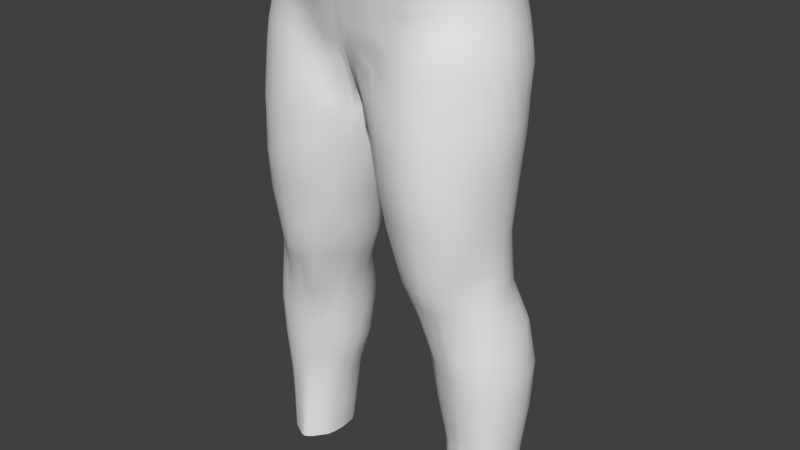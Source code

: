 # Source: onlypantf.blend  (saved by Blender 2.69.0; exported with 4.5.12 LTS)
import bpy
from mathutils import Matrix  # noqa: F401  (used for matrix-valued properties, if any)

bpy.ops.wm.read_factory_settings(use_empty=True)
scene = bpy.context.scene
scene.name = 'Scene'

# ---- collections
col_collection_1 = bpy.data.collections.new('Collection 1'); scene.collection.children.link(col_collection_1)

# ---- materials (node trees are filled in below, after node groups)
mat_material_003 = bpy.data.materials.new('Material.003')
mat_material_003.alpha_threshold = 0.0
mat_material_003.use_transparent_shadow = False
mat_material_003.roughness = 0.5
mat_material_003.line_color = (0.0, 0.0, 0.0, 1.0)

# ---- material node trees

# ---- world
world_world = bpy.data.worlds.new('World'); scene.world = world_world
world_world.color = (0.05088, 0.05088, 0.05088)
world_world.use_sun_shadow = False
world_world.sun_shadow_jitter_overblur = 0.0
world_world.cycles.sampling_method = 'MANUAL'
world_world.cycles.sample_map_resolution = 256

# ---- meshes
me_cube_003 = bpy.data.meshes.new('Cube.003')
me_cube_003.from_pydata([(1.556, 0.4177, -1.31), (1.821, -1.105, -1.403), (-1.799, -1.128, -1.38), (-1.534, 0.4304, -1.314), (1.166, 0.487, 0.9881), (1.481, -1.051, 0.9934), (-1.457, -1.086, 1.022), (-1.373, 0.344, 0.9921), (-0.2978, 0.6516, -0.9996), (-0.3042, -1.276, -1.373), (-0.1623, 0.7309, 0.8803), (-0.1165, -1.652, 0.9815), (0.2582, 0.6431, -0.9888), (0.2724, -1.251, -1.359), (0.1343, 0.7256, 0.8821), (0.089, -1.654, 0.9812), (1.926, 0.1713, -7.5), (1.921, -0.7488, -7.543), (1.395, 0.1712, -7.489), (1.372, -0.7879, -7.531), (-1.955, -0.7117, -7.577), (-2.004, 0.1056, -7.526), (-1.329, 0.1014, -7.546), (-1.374, -0.7358, -7.574), (2.058, -0.2344, -1.403), (-1.028, 0.6843, -1.114), (1.535, 0.6652, -0.2155), (-1.08, -1.558, -1.392), (1.574, -1.181, -0.08234), (-2.057, -0.2308, -1.403), (-1.692, -1.1, -0.2483), (-1.552, 0.6456, -0.2266), (1.64, -0.07751, 1.016), (-0.744, 0.7437, 0.8425), (-0.9681, -1.438, 1.008), (-1.653, -0.1215, 1.001), (1.016, 0.6826, -1.119), (1.073, -1.558, -1.392), (0.7009, 0.6755, 0.9383), (0.9638, -1.438, 0.8107), (-0.05628, -0.1842, -1.44), (-0.1523, -1.402, -0.1803), (-0.09856, 1.045, -0.2038), (-0.02576, 0.3091, -0.9914), (-0.0478, -1.149, -0.8623), (-0.02754, 0.7175, 0.8929), (-0.01681, -1.652, 0.9788), (0.04117, -0.1946, -1.432), (0.08903, -1.403, -0.1806), (0.07306, 1.03, -0.203), (2.135, -0.3304, -7.495), (1.627, 0.2535, -7.501), (1.623, -0.918, -7.513), (1.214, -0.3402, -7.495), (0.9084, -1.025, -4.02), (1.011, 0.2975, -4.395), (1.895, -0.8631, -4.326), (1.843, 0.3945, -4.327), (-1.647, 0.2754, -7.515), (-1.581, -0.9063, -7.587), (-2.141, -0.3161, -7.538), (-1.213, -0.3324, -7.551), (-0.9649, 0.2505, -4.374), (-0.8874, -0.9937, -4.089), (-1.896, -0.8683, -4.271), (-1.895, 0.355, -4.33), (-0.6883, -0.3015, -4.23), (1.992, -0.1661, -0.2069), (-0.9619, -1.42, -0.1984), (-1.984, -0.1682, -0.1735), (-1.023, 1.027, -0.2028), (-0.008818, -0.2173, -1.111), (-0.0157, -1.404, -0.1809), (-0.01744, 0.9989, -0.2012), (0.6948, -0.2967, -4.256), (1.035, -1.417, -0.1935), (1.008, 1.033, -0.2026), (1.359, -1.069, -4.151), (1.382, 0.4899, -4.358), (2.191, -0.2968, -4.27), (-2.191, -0.2889, -4.267), (-1.321, -1.105, -4.15), (-1.395, 0.4858, -4.345), (2.044, -0.699, -1.408), (-1.29, 0.5398, -1.232), (1.406, 0.631, 0.4059), (-1.535, -1.391, -1.382), (1.474, -1.058, 0.4623), (-1.767, 0.2613, -1.403), (-1.486, -1.054, 0.4007), (-1.497, 0.5236, 0.3869), (1.677, -0.5469, 1.013), (-1.042, 0.5783, 0.9305), (-1.242, -1.297, 1.029), (-1.53, 0.1285, 1.002), (1.322, 0.5331, -1.229), (1.536, -1.391, -1.392), (0.985, 0.5719, 0.9767), (1.271, -1.276, 0.8995), (-0.2692, 0.2432, -1.34), (-0.3052, -1.282, -0.8297), (-0.1251, 0.9945, 0.3972), (-0.1364, -1.074, -1.265), (0.193, 0.2445, -1.332), (0.1435, -1.258, -0.8332), (0.06839, 0.9671, 0.3951), (2.049, -0.5936, -7.516), (1.791, 0.2304, -7.502), (1.757, -0.87, -7.539), (1.243, -0.06462, -7.497), (0.5216, -1.204, -2.756), (1.112, 0.3278, -5.707), (1.807, -1.044, -2.842), (2.006, 0.4252, -5.728), (-1.811, 0.2425, -7.531), (-1.796, -0.8088, -7.611), (-2.102, -0.05104, -7.548), (-1.241, -0.06613, -7.552), (-0.7344, 0.2541, -2.732), (-1.116, -0.7409, -5.455), (-1.809, -1.042, -2.819), (-2.052, 0.3602, -5.704), (1.839, 0.1945, -1.392), (-0.6448, 0.6858, -1.119), (1.525, 0.6263, -0.7733), (-0.6001, -1.477, -1.403), (1.717, -1.153, -0.7311), (-2.032, -0.7457, -1.389), (-1.755, -1.121, -0.7967), (-1.564, 0.5978, -0.7573), (1.439, 0.2542, 1.027), (-0.4547, 0.7707, 0.8444), (-0.5649, -1.591, 0.9771), (-1.658, -0.64, 1.035), (0.6804, 0.7194, -1.097), (0.5811, -1.472, -1.403), (0.4041, 0.7286, 0.9062), (0.5567, -1.588, 0.8973), (-0.04331, -0.9045, -1.42), (-0.1363, -1.522, 0.3864), (-0.1854, 0.8635, -0.708), (0.1047, -1.019, -1.177), (0.04259, -0.9049, -1.415), (0.08797, -1.52, 0.3873), (0.1558, 0.8545, -0.7018), (2.088, -0.03228, -7.498), (1.483, 0.2501, -7.484), (1.511, -0.8767, -7.525), (1.286, -0.6364, -7.508), (1.171, -0.7555, -5.571), (0.6707, 0.2147, -2.752), (1.902, -0.8377, -5.728), (1.644, 0.178, -2.796), (-1.455, 0.2061, -7.547), (-1.465, -0.8271, -7.589), (-2.084, -0.5388, -7.548), (-1.275, -0.5918, -7.569), (-1.011, 0.2225, -5.652), (-0.4525, -1.136, -2.718), (-1.927, -0.8373, -5.699), (-1.591, 0.1937, -2.791), (-0.8734, -0.2939, -5.66), (-0.3442, -0.2699, -2.83), (-0.8182, 0.03208, -4.237), (-0.6968, -0.6789, -4.119), (1.866, -0.7798, -0.1164), (1.814, 0.2798, -0.2002), (2.051, -0.1977, -0.8023), (1.789, -0.1285, 0.399), (-1.425, -1.305, -0.2046), (-0.5758, -1.364, -0.1905), (-1.038, -1.503, -0.7934), (-0.9616, -1.375, 0.3936), (-1.804, 0.2975, -0.196), (-1.905, -0.7369, -0.1926), (-2.051, -0.1972, -0.8047), (-1.787, -0.1495, 0.4069), (-1.329, 0.8406, -0.2019), (-0.5634, 1.13, -0.2095), (-0.8965, 0.9702, 0.4024), (-1.018, 0.9054, -0.7664), (0.8859, -0.3021, -5.706), (0.3476, -0.2662, -2.84), (0.7637, -0.7338, -4.196), (0.8273, 0.04448, -4.276), (0.5387, -1.364, -0.1904), (1.348, -1.331, -0.1243), (1.03, -1.503, -0.7944), (0.9484, -1.368, 0.3125), (0.541, 1.131, -0.2091), (1.304, 0.8585, -0.2), (0.8929, 0.9542, 0.4414), (1.008, 0.9091, -0.7646), (1.554, -0.8943, -5.685), (1.214, -1.441, -2.851), (1.602, -1.009, -4.191), (1.094, -1.093, -4.109), (1.501, 0.558, -5.707), (1.195, 0.344, -2.754), (1.215, 0.4228, -4.341), (1.611, 0.4737, -4.343), (2.263, -0.3387, -5.732), (1.953, -0.2804, -2.836), (2.104, 0.131, -4.272), (2.069, -0.6719, -4.281), (-2.269, -0.3191, -5.707), (-1.927, -0.1913, -2.837), (-2.079, -0.6365, -4.263), (-2.109, 0.1162, -4.266), (-1.521, -0.8917, -5.662), (-1.215, -1.442, -2.844), (-1.1, -1.117, -4.134), (-1.603, -1.004, -4.202), (-1.475, 0.5585, -5.692), (-1.238, 0.3452, -2.748), (-1.638, 0.4624, -4.328), (-1.085, 0.3391, -4.312), (-0.9332, -0.5148, -5.596), (1.717, -0.6671, 0.4471), (-1.229, -1.277, 0.4184), (-1.683, 0.2145, 0.4111), (-1.308, 0.7752, -0.7667), (0.9346, 0.04221, -5.723), (0.5283, -1.476, 0.3427), (0.5633, 0.9433, -0.7734), (1.36, -0.8407, -5.639), (1.738, 0.5507, -5.731), (2.12, -0.6724, -5.727), (-2.221, 0.111, -5.717), (-1.706, -0.8956, -5.688), (-1.196, 0.4196, -5.685), (-0.9009, -0.01218, -5.666), (-0.4957, 0.05302, -2.791), (-0.3387, -0.8175, -2.8), (1.989, -0.7348, -0.7549), (1.817, 0.3093, -0.814), (1.659, 0.2713, 0.4207), (-1.483, -1.358, -0.7902), (-0.5894, -1.442, -0.8022), (-0.5595, -1.479, 0.3822), (-1.857, 0.2569, -0.7998), (-1.986, -0.7508, -0.7879), (-1.719, -0.6766, 0.4161), (-1.229, 0.7767, 0.4082), (-0.4734, 1.032, 0.4298), (-0.5844, 0.9434, -0.7756), (1.011, -0.6014, -5.647), (0.3439, -0.8168, -2.824), (0.4977, 0.05152, -2.804), (0.543, -1.421, -0.781), (1.446, -1.378, -0.753), (1.334, -1.205, 0.3881), (0.4608, 1.021, 0.4476), (1.172, 0.8141, 0.4325), (1.306, 0.7758, -0.7677), (1.719, -0.8925, -5.699), (1.578, -1.309, -2.854), (0.8011, -1.351, -2.828), (1.293, 0.418, -5.737), (0.9462, 0.329, -2.738), (1.4, 0.3368, -2.804), (2.198, 0.1393, -5.741), (1.796, 0.03887, -2.823), (1.936, -0.6651, -2.842), (-2.15, -0.6231, -5.707), (-1.937, -0.6629, -2.827), (-1.795, 0.03969, -2.818), (-1.325, -0.8314, -5.582), (-0.8003, -1.364, -2.806), (-1.656, -1.25, -2.827), (-1.78, 0.5464, -5.712), (-1.399, 0.3206, -2.785), (-0.9139, 0.3225, -2.731), (1.937, -0.927, -1.404), (-1.452, 0.4667, -1.302), (1.322, 0.5531, 0.71), (-1.683, -1.265, -1.381), (1.464, -1.051, 0.7383), (-1.671, 0.3256, -1.373), (-1.459, -1.057, 0.7293), (-1.438, 0.4367, 0.6841), (1.61, -0.7951, 1.003), (-1.217, 0.4688, 0.9733), (-1.378, -1.184, 1.039), (-1.457, 0.2421, 1.001), (1.451, 0.4374, -1.292), (1.713, -1.235, -1.396), (1.038, 0.5431, 0.9757), (1.413, -1.139, 0.9509), (-0.2693, 0.503, -1.103), (-0.2973, -1.303, -1.112), (-0.1532, 0.9005, 0.6354), (-0.2348, -1.226, -1.313), (0.1991, 0.4909, -1.068), (0.2588, -1.267, -1.093), (0.1009, 0.8716, 0.6668), (1.997, -0.6763, -7.506), (1.849, 0.2209, -7.508), (1.84, -0.83, -7.537), (1.328, 0.09667, -7.5), (0.4034, -1.255, -2.07), (1.238, 0.205, -6.415), (1.824, -1.073, -2.119), (1.987, 0.303, -6.446), (-1.947, 0.1613, -7.521), (-1.899, -0.758, -7.598), (-2.058, 0.03319, -7.54), (-1.26, -0.02294, -7.548), (-0.5997, 0.3025, -2.049), (-1.227, -0.6817, -6.174), (-1.813, -1.093, -2.09), (-2.026, 0.2565, -6.408), (1.716, 0.2992, -1.367), (-0.5058, 0.7036, -1.05), (1.552, 0.509, -1.021), (-0.4299, -1.41, -1.37), (1.771, -1.134, -1.063), (-1.916, -0.9586, -1.377), (-1.779, -1.128, -1.087), (-1.552, 0.5098, -1.019), (1.339, 0.3799, 0.987), (-0.3084, 0.7471, 0.8721), (-0.3399, -1.647, 0.9659), (-1.566, -0.8848, 1.034), (0.5014, 0.7039, -1.047), (0.4169, -1.38, -1.385), (0.2637, 0.7325, 0.8927), (0.2922, -1.639, 0.9257), (-0.1691, -1.135, -1.393), (-0.1304, -1.609, 0.6633), (-0.2562, 0.7734, -0.8736), (0.1788, -1.238, -1.201), (0.1602, -1.121, -1.389), (0.08158, -1.616, 0.697), (0.2282, 0.7687, -0.862), (2.004, 0.09853, -7.492), (1.415, 0.2268, -7.459), (1.442, -0.8377, -7.527), (1.329, -0.6729, -7.518), (1.307, -0.7165, -6.298), (0.5157, 0.3021, -2.053), (1.907, -0.7807, -6.423), (1.574, 0.2811, -2.08), (-1.357, 0.1329, -7.539), (-1.412, -0.7656, -7.582), (-2.03, -0.6252, -7.563), (-1.295, -0.6429, -7.571), (-1.168, 0.1202, -6.361), (-0.4104, -1.266, -2.052), (-1.901, -0.777, -6.416), (-1.551, 0.2943, -2.081), (-1.078, -0.2972, -6.354), (-0.17, -0.2252, -2.137), (-0.8754, 0.1201, -4.343), (-0.6853, -0.5585, -4.203), (1.757, -0.9733, -0.09702), (1.68, 0.4773, -0.2066), (2.06, -0.2149, -1.103), (1.9, -0.1463, 0.09805), (-1.587, -1.205, -0.2193), (-0.3592, -1.387, -0.1802), (-1.062, -1.533, -1.095), (-0.9965, -1.344, 0.1018), (-1.68, 0.4773, -0.2099), (-1.793, -0.9573, -0.2178), (-2.059, -0.211, -1.104), (-1.892, -0.1593, 0.1256), (-1.462, 0.7424, -0.211), (-0.3146, 1.114, -0.2113), (-0.8179, 0.8788, 0.6373), (-1.026, 0.9901, -0.5057), (1.092, -0.3086, -6.407), (0.1686, -0.2289, -2.138), (0.8628, -0.8828, -4.137), (0.7372, -0.1351, -4.283), (0.3094, -1.391, -0.1817), (1.494, -1.246, -0.09953), (1.054, -1.533, -1.095), (0.9265, -1.358, 0.05719), (0.2887, 1.109, -0.2105), (1.434, 0.7638, -0.2046), (0.7866, 0.8277, 0.7149), (1.018, 0.9939, -0.4995), (1.579, -0.8233, -6.386), (1.154, -1.552, -2.133), (1.779, -0.9315, -4.3), (1.267, -1.08, -4.154), (1.565, 0.4085, -6.408), (1.158, 0.4039, -2.102), (1.106, 0.3563, -4.34), (1.494, 0.4916, -4.364), (2.201, -0.3267, -6.45), (2.002, -0.2555, -2.117), (1.963, 0.2898, -4.302), (2.135, -0.5021, -4.275), (-2.21, -0.3194, -6.415), (-2.003, -0.2553, -2.114), (-1.976, -0.7911, -4.271), (-2.183, -0.06912, -4.254), (-1.541, -0.8148, -6.369), (-1.158, -1.552, -2.13), (-1.008, -1.086, -4.125), (-1.461, -1.104, -4.196), (-1.594, 0.4157, -6.383), (-1.162, 0.4042, -2.098), (-1.843, 0.3945, -4.326), (-1.241, 0.4349, -4.352), (2.089, -0.5176, -1.403), (-1.158, 0.5859, -1.212), (1.477, 0.6529, 0.09438), (-1.345, -1.494, -1.373), (1.538, -1.12, 0.1467), (-1.96, 0.01085, -1.405), (-1.594, -1.09, 0.1081), (-1.532, 0.5886, 0.08217), (1.686, -0.2686, 1.015), (-0.8916, 0.6738, 0.8836), (-1.13, -1.37, 1.021), (-1.634, -0.04492, 1.016), (1.158, 0.5845, -1.215), (1.339, -1.498, -1.373), (0.8107, 0.6391, 0.9555), (1.147, -1.36, 0.8576), (-0.114, 0.08523, -1.407), (-0.1336, -1.309, -0.4116), (-0.1004, 1.047, 0.1059), (-0.05932, -0.9324, -1.255), (0.1065, 0.08111, -1.4), (0.07799, -1.312, -0.4134), (0.07338, 1.034, 0.104), (2.108, -0.4681, -7.498), (1.741, 0.2535, -7.5), (1.693, -0.8979, -7.521), (1.219, -0.1903, -7.499), (0.6925, -1.125, -3.429), (0.9975, 0.3398, -5.016), (1.759, -0.9592, -3.541), (1.968, 0.4733, -5.006), (-1.707, 0.2696, -7.524), (-1.677, -0.8781, -7.605), (-2.138, -0.2074, -7.547), (-1.215, -0.2208, -7.541), (-0.7691, 0.1567, -3.489), (-1.031, -0.8014, -4.743), (-1.776, -0.9353, -3.529), (-2.018, 0.4162, -4.995), (1.974, -0.007764, -1.391), (-0.8445, 0.7008, -1.133), (1.564, 0.6543, -0.5041), (-0.8213, -1.539, -1.402), (1.656, -1.172, -0.3958), (-2.089, -0.5171, -1.397), (-1.732, -1.113, -0.5187), (-1.57, 0.6472, -0.505), (1.539, 0.1152, 1.011), (-0.5984, 0.7637, 0.8445), (-0.7718, -1.511, 0.9972), (-1.721, -0.3416, 1.028), (0.8445, 0.701, -1.133), (0.8086, -1.535, -1.402), (0.5494, 0.7094, 0.9258), (0.7589, -1.518, 0.8585), (-0.03911, -0.5355, -1.433), (-0.1464, -1.468, 0.1007), (-0.1466, 0.9746, -0.4928), (0.06536, -0.8747, -1.242), (0.02121, -0.5369, -1.427), (0.0906, -1.466, 0.101), (0.1461, 0.9729, -0.4963), (2.131, -0.1827, -7.499), (1.568, 0.267, -7.501), (1.57, -0.8944, -7.524), (1.244, -0.5301, -7.491), (1.078, -0.8168, -4.833), (0.8269, 0.1903, -3.493), (1.929, -0.8831, -5.001), (1.709, 0.1715, -3.644), (-1.562, 0.2541, -7.535), (-1.537, -0.873, -7.596), (-2.117, -0.4536, -7.542), (-1.246, -0.5196, -7.563), (-0.9794, 0.3118, -4.968), (-0.6778, -1.132, -3.372), (-1.924, -0.8856, -4.988), (-1.74, 0.1813, -3.705), (-0.7898, -0.2825, -4.976), (-0.4572, -0.2806, -3.544), (-0.7259, -0.1576, -4.258), (-0.7636, -0.837, -4.03), (1.983, -0.4814, -0.1465), (1.929, 0.06573, -0.1979), (2.042, -0.1801, -0.5005), (1.709, -0.1084, 0.7066), (-1.221, -1.386, -0.1955), (-0.7858, -1.397, -0.2011), (-0.9997, -1.461, -0.4937), (-0.9719, -1.416, 0.6859), (-1.909, 0.09835, -0.1839), (-1.983, -0.4953, -0.1655), (-2.042, -0.1818, -0.4932), (-1.712, -0.1359, 0.7018), (-1.191, 0.9385, -0.1979), (-0.8071, 1.099, -0.2034), (-0.9722, 1.016, 0.109), (-1.008, 0.7818, -1.002), (0.7919, -0.2897, -4.999), (0.4619, -0.2751, -3.562), (0.6948, -0.5481, -4.243), (0.917, 0.1819, -4.343), (0.7622, -1.394, -0.2013), (1.174, -1.387, -0.1572), (0.9994, -1.461, -0.492), (0.9593, -1.402, 0.5504), (0.789, 1.103, -0.2033), (1.171, 0.9525, -0.1971), (0.9666, 1.016, 0.1192), (0.9996, 0.7841, -1.002), (1.473, -0.9514, -4.987), (1.279, -1.327, -3.559), (1.44, -1.074, -4.166), (1.001, -1.065, -4.075), (1.426, 0.5845, -5.012), (1.238, 0.2787, -3.537), (1.288, 0.4532, -4.361), (1.732, 0.4448, -4.327), (2.286, -0.3656, -4.998), (1.982, -0.2325, -3.577), (2.174, -0.0449, -4.253), (1.959, -0.814, -4.3), (-2.289, -0.3562, -4.987), (-1.981, -0.2335, -3.574), (-2.146, -0.4695, -4.262), (-2.006, 0.2539, -4.297), (-1.374, -0.9334, -4.962), (-1.278, -1.328, -3.549), (-1.208, -1.115, -4.128), (-1.741, -0.9375, -4.262), (-1.417, 0.5821, -4.996), (-1.235, 0.2795, -3.526), (-1.496, 0.4875, -4.351), (-1.018, 0.2895, -4.354), (-1.135, -0.5513, -6.257), (-0.8766, -0.6094, -4.867), (-0.9081, -0.4477, -5.624), (-1.061, -0.6795, -5.536), (1.603, -0.8949, 0.4557), (1.79, -0.3507, 0.4314), (1.798, -0.7301, 0.1769), (1.68, -0.6511, 0.6083), (-1.392, -1.141, 0.4254), (-1.139, -1.317, 0.4046), (-1.354, -1.262, 0.0951), (-1.264, -1.268, 0.7113), (-1.6, 0.3847, 0.4037), (-1.748, 0.04247, 0.4136), (-1.752, 0.26, 0.1133), (-1.603, 0.1689, 0.7089), (-1.442, 0.6854, -0.7654), (-1.188, 0.8476, -0.769), (-1.331, 0.8296, -0.4987), (-1.25, 0.672, -1.042), (-0.1096, -1.042, -1.311), (1.128, -0.01468, -6.426), (0.858, 0.1034, -4.997), (0.8782, -0.186, -5.72), (1.01, 0.2002, -5.718), (0.3067, -1.51, 0.3684), (0.7434, -1.414, 0.3254), (0.5182, -1.423, 0.06574), (0.5294, -1.537, 0.605), (0.3575, 0.9113, -0.7435), (0.7859, 0.95, -0.7812), (0.5436, 1.059, -0.5229), (0.6036, 0.8636, -0.9172), (1.462, -0.7907, -6.346), (1.221, -0.8867, -4.908), (1.451, -0.8732, -5.66), (1.234, -0.7862, -5.611), (1.763, 0.3962, -6.43), (1.691, 0.5842, -5.006), (1.607, 0.5611, -5.724), (1.847, 0.5314, -5.737), (2.06, -0.6696, -6.448), (2.119, -0.7016, -5.005), (2.198, -0.5416, -5.725), (2.012, -0.7735, -5.723), (-2.158, 0.02686, -6.422), (-2.244, 0.1387, -4.973), (-2.278, -0.127, -5.712), (-2.144, 0.2237, -5.709), (-1.744, -0.8197, -6.394), (-1.66, -0.9617, -4.979), (-1.616, -0.9014, -5.673), (-1.82, -0.8795, -5.696), (-1.336, 0.3127, -6.387), (-1.124, 0.4581, -4.986), (-1.331, 0.5042, -5.695), (-1.082, 0.3044, -5.676), (-1.099, -0.06713, -6.362), (-0.825, 0.02892, -4.977), (-0.9432, 0.1137, -5.662), (-0.8642, -0.1837, -5.667), (-0.6195, 0.02299, -3.52), (-0.3975, 0.1571, -2.08), (-0.6203, 0.1715, -2.765), (-0.4259, -0.06637, -2.813), (-0.4809, -0.79, -3.491), (-0.1789, -0.8289, -2.116), (-0.3066, -0.5371, -2.823), (-0.4292, -1.061, -2.76), (1.863, -0.971, -0.7408), (2.074, -0.444, -0.7797), (2.04, -0.7118, -1.078), (1.952, -0.7461, -0.4329), (1.97, 0.04178, -0.8038), (1.708, 0.4333, -0.7841), (1.81, 0.2753, -1.107), (1.852, 0.286, -0.4711), (1.737, 0.07527, 0.4125), (1.534, 0.4654, 0.4149), (1.743, 0.28, 0.1131), (1.555, 0.2584, 0.7321), (-1.645, -1.235, -0.7945), (-1.272, -1.458, -0.7829), (-1.511, -1.377, -1.086), (-1.456, -1.337, -0.4965), (-0.8074, -1.49, -0.7915), (-0.4399, -1.388, -0.8159), (-0.5917, -1.476, -1.103), (-0.6063, -1.377, -0.5078), (-0.7674, -1.422, 0.3837), (-0.3463, -1.511, 0.3884), (-0.5612, -1.412, 0.09898), (-0.5584, -1.546, 0.6634), (-1.694, 0.4475, -0.7869), (-1.957, 0.06525, -0.8075), (-1.81, 0.2754, -1.106), (-1.849, 0.2975, -0.5079), (-2.074, -0.4381, -0.791), (-1.871, -0.9663, -0.7931), (-2.034, -0.7467, -1.089), (-1.958, -0.7509, -0.4884), (-1.786, -0.4174, 0.4184), (-1.598, -0.9142, 0.4082), (-1.835, -0.6939, 0.1174), (-1.681, -0.6511, 0.7213), (-1.354, 0.6839, 0.4045), (-1.065, 0.89, 0.4121), (-1.141, 0.6945, 0.6892), (-1.288, 0.82, 0.1019), (-0.7103, 1.014, 0.4195), (-0.2918, 1.026, 0.4051), (-0.4861, 0.9112, 0.6522), (-0.5425, 1.117, 0.1288), (-0.843, 0.9458, -0.778), (-0.3819, 0.917, -0.7489), (-0.572, 1.059, -0.5251), (-0.6236, 0.8624, -0.9216), (0.09958, -0.9724, -1.309), (-0.1618, -1.148, -1.094), (0.1398, -1.22, -0.982), (1.207, -0.6156, -6.352), (0.9007, -0.626, -4.92), (1.074, -0.6754, -5.615), (0.9375, -0.4818, -5.679), (0.4906, -0.7941, -3.53), (0.1961, -0.8764, -2.118), (0.4363, -1.058, -2.791), (0.3101, -0.5361, -2.839), (0.6028, 0.02051, -3.547), (0.3982, 0.1568, -2.085), (0.4371, -0.05301, -2.824), (0.6062, 0.1629, -2.779), (0.4388, -1.385, -0.81), (0.7888, -1.488, -0.7919), (0.5681, -1.472, -1.103), (0.5788, -1.365, -0.5092), (1.242, -1.463, -0.7668), (1.595, -1.271, -0.742), (1.494, -1.388, -1.072), (1.398, -1.363, -0.437), (1.12, -1.322, 0.3552), (1.378, -1.161, 0.4584), (1.299, -1.27, 0.1296), (1.25, -1.271, 0.6585), (0.2709, 1.008, 0.423), (0.6837, 1.004, 0.4525), (0.4385, 0.8833, 0.6861), (0.5147, 1.117, 0.1344), (1.025, 0.8953, 0.4403), (1.292, 0.728, 0.4187), (1.074, 0.7142, 0.7265), (1.25, 0.8481, 0.1098), (1.187, 0.8483, -0.7676), (1.445, 0.6832, -0.7668), (1.317, 0.8388, -0.5004), (1.299, 0.683, -0.982), (1.759, -0.818, -6.413), (1.691, -0.9583, -4.992), (1.799, -0.8779, -5.708), (1.621, -0.8995, -5.691), (1.576, -1.17, -3.562), (1.602, -1.354, -2.128), (1.727, -1.164, -2.843), (1.425, -1.39, -2.858), (0.9528, -1.271, -3.515), (0.656, -1.426, -2.134), (0.9862, -1.436, -2.841), (0.6442, -1.299, -2.789), (1.406, 0.3515, -6.423), (1.156, 0.5092, -5.004), (1.199, 0.4146, -5.71), (1.389, 0.5261, -5.715), (1.083, 0.2706, -3.525), (0.8208, 0.3972, -2.094), (0.8313, 0.2887, -2.753), (1.075, 0.3358, -2.752), (1.504, 0.2385, -3.595), (1.348, 0.3746, -2.104), (1.304, 0.341, -2.779), (1.496, 0.2593, -2.798), (2.147, 0.03999, -6.459), (2.206, 0.2044, -4.993), (2.106, 0.2796, -5.733), (2.273, -0.1066, -5.739), (1.859, 0.04331, -3.673), (1.783, 0.1427, -2.117), (1.726, 0.1007, -2.823), (1.887, -0.1085, -2.834), (1.969, -0.6502, -3.565), (1.984, -0.678, -2.125), (1.968, -0.456, -2.844), (1.884, -0.8642, -2.843), (-2.121, -0.5535, -6.429), (-2.149, -0.6566, -4.989), (-2.047, -0.7497, -5.707), (-2.223, -0.4925, -5.71), (-1.98, -0.6268, -3.538), (-1.981, -0.701, -2.106), (-1.885, -0.8615, -2.823), (-1.968, -0.4548, -2.834), (-1.875, 0.02134, -3.672), (-1.783, 0.143, -2.114), (-1.89, -0.1153, -2.827), (-1.674, 0.1477, -2.817), (-1.411, -0.7761, -6.294), (-1.249, -0.9028, -4.875), (-1.188, -0.7721, -5.536), (-1.422, -0.8688, -5.622), (-0.9391, -1.291, -3.49), (-0.6793, -1.482, -2.105), (-0.641, -1.306, -2.759), (-0.986, -1.438, -2.826), (-1.577, -1.17, -3.549), (-1.597, -1.36, -2.113), (-1.427, -1.391, -2.847), (-1.73, -1.162, -2.824), (-1.807, 0.3883, -6.409), (-1.725, 0.5775, -4.987), (-2.0, 0.4361, -5.703), (-1.62, 0.565, -5.706), (-1.517, 0.2592, -3.602), (-1.315, 0.3861, -2.09), (-1.496, 0.26, -2.793), (-1.32, 0.3166, -2.759), (-1.019, 0.2528, -3.514), (-0.7803, 0.3782, -2.093), (-1.014, 0.3364, -2.746), (-0.7792, 0.27, -2.743), (-1.189, -0.6337, -6.212), (1.612, -0.8204, 0.6146), (-1.38, -1.161, 0.7225), (-1.559, 0.2751, 0.7082), (-1.367, 0.5823, -1.089), (1.189, 0.1266, -6.422), (0.312, -1.585, 0.6291), (0.4184, 0.7944, -0.9332), (1.367, -0.7495, -6.326), (1.877, 0.368, -6.436), (2.001, -0.7153, -6.435), (-2.106, 0.1358, -6.418), (-1.845, -0.7965, -6.403), (-1.231, 0.2113, -6.371), (-1.071, -0.2245, -6.356), (-0.5226, -0.1038, -3.535), (-0.5658, -0.9837, -3.436), (1.815, -0.9883, -0.4134), (1.971, 0.06447, -0.5021), (1.634, 0.08139, 0.7235), (-1.573, -1.264, -0.5048), (-0.7967, -1.429, -0.4975), (-0.7688, -1.483, 0.6764), (-1.708, 0.4809, -0.5024), (-2.061, -0.4279, -0.4901), (-1.729, -0.399, 0.7166), (-1.453, 0.6815, 0.09933), (-0.7652, 1.086, 0.1212), (-0.8491, 0.8272, -0.9905), (1.137, -0.4449, -6.394), (0.4433, -0.537, -3.553), (0.7417, 0.1355, -3.526), (0.3197, -1.231, -0.492), (1.201, -1.431, -0.4566), (1.13, -1.34, 0.6055), (0.2839, 1.105, 0.1325), (1.153, 0.9243, 0.1157), (1.124, 0.7485, -1.011), (1.653, -0.8116, -6.418), (1.467, -1.248, -3.557), (0.8422, -1.233, -3.517), (1.488, 0.3869, -6.415), (1.157, 0.2742, -3.537), (1.591, 0.2265, -3.632), (2.196, -0.1454, -6.457), (1.934, -0.1274, -3.611), (1.877, -0.8121, -3.56), (-2.195, -0.4158, -6.422), (-2.017, -0.4645, -3.562), (-1.784, 0.1141, -3.642), (-1.49, -0.8034, -6.336), (-1.111, -1.326, -3.55), (-1.685, -1.054, -3.545), (-1.67, 0.4133, -6.398), (-1.403, 0.263, -3.535), (-0.8262, 0.1907, -3.489), (-1.101, -0.4558, -6.317), (-0.8201, -0.4632, -4.917), (-0.9506, -0.722, -4.803), (1.691, -0.935, 0.1741), (1.897, -0.4449, 0.1295), (1.728, -0.3988, 0.7216), (-1.532, -1.167, 0.08682), (-1.17, -1.32, 0.1047), (-1.144, -1.34, 0.6954), (-1.649, 0.438, 0.09782), (-1.835, 0.07144, 0.1229), (-1.67, 0.02784, 0.7059), (-1.468, 0.7355, -0.4982), (-1.19, 0.9223, -0.5036), (-1.197, 0.7566, -0.9513), (1.086, -0.2283, -6.417), (0.7842, -0.1935, -5.006), (0.9379, 0.2322, -5.002), (0.3108, -1.457, 0.08703), (0.7398, -1.363, 0.06938), (0.7459, -1.474, 0.5871), (0.312, 1.023, -0.5121), (0.7861, 1.051, -0.5179), (0.8025, 0.8546, -0.9561), (1.529, -0.79, -6.384), (1.374, -0.9342, -4.952), (1.153, -0.8621, -4.894), (1.658, 0.4098, -6.419), (1.544, 0.5976, -5.011), (1.827, 0.5614, -5.001), (2.165, -0.4949, -6.45), (2.215, -0.528, -5.002), (2.007, -0.835, -5.006), (-2.209, -0.1769, -6.416), (-2.303, -0.09743, -4.981), (-2.136, 0.2952, -4.985), (-1.66, -0.8256, -6.386), (-1.539, -0.9636, -4.979), (-1.825, -0.933, -4.981), (-1.446, 0.3764, -6.393), (-1.255, 0.5395, -4.992), (-1.068, 0.4206, -4.973), (-1.122, 0.02741, -6.352), (-0.8792, 0.1369, -4.984), (-0.7897, -0.1144, -4.979), (-0.7207, 0.1284, -3.52), (-0.4972, 0.2445, -2.062), (-0.2777, 0.0144, -2.104), (-0.4378, -0.5355, -3.525), (-0.1305, -0.5277, -2.141), (-0.2947, -1.103, -2.08), (1.911, -0.9591, -1.071), (2.087, -0.4212, -1.085), (2.042, -0.5254, -0.4543), (1.974, 0.02169, -1.103), (1.704, 0.3688, -1.079), (1.714, 0.4739, -0.5023), (1.838, 0.07377, 0.1109), (1.615, 0.4786, 0.1033), (1.417, 0.4279, 0.7261), (-1.664, -1.255, -1.086), (-1.306, -1.479, -1.088), (-1.249, -1.426, -0.492), (-0.8574, -1.532, -1.086), (-0.4499, -1.42, -1.112), (-0.4248, -1.3, -0.5118), (-0.765, -1.37, 0.1005), (-0.3546, -1.45, 0.09768), (-0.3467, -1.589, 0.658), (-1.67, 0.3916, -1.101), (-1.962, 0.04155, -1.104), (-1.956, 0.09267, -0.503), (-2.084, -0.4971, -1.092), (-1.905, -0.9679, -1.085), (-1.842, -0.9647, -0.5034), (-1.892, -0.4588, 0.1352), (-1.714, -0.9323, 0.1322), (-1.581, -0.877, 0.7252), (-1.274, 0.6024, 0.6971), (-0.9771, 0.7948, 0.6696), (-1.104, 0.9553, 0.1071), (-0.652, 0.904, 0.65), (-0.2948, 0.9035, 0.6555), (-0.3159, 1.109, 0.1304), (-0.8026, 1.048, -0.5194), (-0.34, 1.028, -0.5153), (-0.4506, 0.8402, -0.8991), (1.261, -0.6735, -6.327), (0.9651, -0.7161, -4.88), (0.8365, -0.4862, -4.974), (0.5834, -0.9838, -3.484), (0.2941, -1.096, -2.093), (0.1348, -0.5843, -2.141), (0.5439, -0.07585, -3.554), (0.2784, 0.01411, -2.107), (0.459, 0.2461, -2.067), (0.4085, -1.408, -1.143), (0.7901, -1.522, -1.098), (0.7761, -1.426, -0.4985), (1.285, -1.487, -1.082), (1.644, -1.27, -1.068), (1.548, -1.271, -0.4154), (1.136, -1.325, 0.102), (1.445, -1.193, 0.1451), (1.39, -1.146, 0.698), (0.2602, 0.9017, 0.6604), (0.6105, 0.865, 0.7073), (0.7455, 1.089, 0.1292), (0.9199, 0.7784, 0.7242), (1.171, 0.6513, 0.7193), (1.37, 0.7543, 0.104), (1.183, 0.9268, -0.5026), (1.454, 0.7454, -0.4994), (1.427, 0.5883, -1.024), (1.858, -0.7883, -6.411), (1.826, -0.9319, -4.996), (1.598, -0.9659, -4.99), (1.675, -1.066, -3.56), (1.742, -1.198, -2.122), (1.406, -1.489, -2.132), (1.072, -1.314, -3.544), (0.8843, -1.537, -2.132), (0.5149, -1.364, -2.095), (1.339, 0.306, -6.422), (1.092, 0.4383, -5.005), (1.26, 0.5418, -5.019), (0.9252, 0.2256, -3.511), (0.6941, 0.3012, -2.063), (1.002, 0.3778, -2.105), (1.396, 0.2634, -3.538), (1.254, 0.4048, -2.112), (1.47, 0.3289, -2.077), (2.083, 0.1719, -6.447), (2.115, 0.3253, -5.003), (2.302, -0.08111, -4.994), (1.785, 0.1186, -3.656), (1.717, 0.1911, -2.119), (1.922, -0.04719, -2.106), (2.019, -0.4785, -3.572), (2.019, -0.4612, -2.123), (1.916, -0.887, -2.123), (-2.013, -0.6995, -6.419), (-2.071, -0.7724, -4.983), (-2.23, -0.4903, -4.986), (-1.883, -0.8048, -3.55), (-1.907, -0.9103, -2.098), (-2.022, -0.4763, -2.112), (-1.943, -0.1454, -3.609), (-1.93, -0.06195, -2.116), (-1.696, 0.2037, -2.116), (-1.331, -0.7414, -6.229), (-1.104, -0.8424, -4.801), (-1.319, -0.921, -4.906), (-0.7893, -1.22, -3.435), (-0.521, -1.373, -2.08), (-0.8907, -1.54, -2.125), (-1.406, -1.28, -3.555), (-1.41, -1.487, -2.121), (-1.741, -1.201, -2.096), (-1.961, 0.3208, -6.406), (-1.948, 0.4896, -4.984), (-1.542, 0.5961, -4.995), (-1.639, 0.2251, -3.702), (-1.446, 0.3387, -2.076), (-1.262, 0.3987, -2.104), (-1.097, 0.275, -3.523), (-0.9796, 0.3974, -2.101), (-0.6704, 0.3324, -2.058), (1.316, 0.1881, -6.952), (1.957, 0.2371, -6.973), (1.34, -0.7522, -6.914), (1.914, -0.7647, -6.983), (1.153, -0.3244, -6.951), (1.601, -0.8706, -6.949), (1.596, 0.331, -6.954), (2.168, -0.3286, -6.973), (1.185, -0.03965, -6.961), (1.486, -0.8337, -6.935), (1.777, 0.3133, -6.966), (2.054, -0.6316, -6.982), (1.246, -0.626, -6.93), (1.758, -0.844, -6.976), (1.444, 0.3008, -6.954), (2.117, 0.003852, -6.979), (1.258, 0.1116, -6.961), (1.405, -0.7936, -6.926), (1.863, 0.2945, -6.972), (1.999, -0.6958, -6.971), (1.191, -0.4875, -6.942), (1.673, -0.8547, -6.97), (1.528, 0.3269, -6.958), (2.164, -0.1641, -6.978), (1.153, -0.2093, -6.958), (1.549, -0.8422, -6.954), (1.7, 0.3317, -6.959), (2.136, -0.4815, -6.974), (1.295, -0.6732, -6.922), (1.849, -0.8091, -6.974), (1.377, 0.2664, -6.941), (2.044, 0.1352, -6.969), (-1.301, -0.7088, -6.874), (-2.015, 0.181, -6.967), (-1.249, 0.1108, -6.954), (-1.928, -0.7443, -6.997), (-1.145, -0.3148, -6.952), (-2.175, -0.3177, -6.976), (-1.561, -0.8605, -6.978), (-1.621, 0.3456, -6.949), (-1.205, -0.5715, -6.913), (-2.13, -0.01209, -6.985), (-1.77, -0.8142, -7.002), (-1.395, 0.2594, -6.967), (-1.17, -0.06663, -6.957), (-2.102, -0.5461, -6.988), (-1.438, -0.8016, -6.942), (-1.809, 0.3154, -6.97), (-1.242, -0.6383, -6.891), (-2.082, 0.0845, -6.979), (-1.872, -0.7773, -7.0), (-1.294, 0.1721, -6.955), (-1.143, -0.2227, -6.948), (-2.156, -0.4347, -6.982), (-1.513, -0.8382, -6.966), (-1.689, 0.3414, -6.961), (-1.174, -0.4877, -6.94), (-2.174, -0.1922, -6.981), (-1.669, -0.8518, -6.995), (-1.504, 0.3152, -6.964), (-1.191, 0.002233, -6.95), (-2.021, -0.6623, -6.991), (-1.371, -0.7535, -6.906), (-1.954, 0.241, -6.964), (0.3379, -1.253, -1.715), (1.822, -1.089, -1.761), (0.387, 0.4726, -1.521), (1.565, 0.3494, -1.695), (0.1049, -0.2117, -1.785), (1.114, -1.555, -1.763), (1.087, 0.5433, -1.61), (2.03, -0.245, -1.76), (0.1193, -0.8907, -1.766), (0.2956, 0.2006, -1.708), (1.569, -1.373, -1.76), (0.6186, -1.449, -1.768), (0.7506, 0.5583, -1.596), (1.335, 0.4538, -1.666), (1.811, 0.1686, -1.755), (2.014, -0.6885, -1.766), (0.2272, -1.108, -1.741), (0.078, -0.5606, -1.784), (0.1924, 0.04761, -1.754), (0.3291, 0.3685, -1.568), (1.728, -1.216, -1.759), (1.372, -1.493, -1.753), (0.8465, -1.536, -1.767), (0.4659, -1.372, -1.74), (0.5978, 0.5026, -1.555), (0.9231, 0.5394, -1.619), (1.206, 0.4947, -1.663), (1.461, 0.3831, -1.685), (1.717, 0.2451, -1.743), (1.948, -0.02748, -1.749), (2.054, -0.4894, -1.763), (1.927, -0.907, -1.763), (-0.4487, 0.477, -1.524), (-1.806, -1.11, -1.735), (-0.3573, -1.271, -1.712), (-1.542, 0.3624, -1.697), (-0.1131, -0.2047, -1.788), (-2.03, -0.243, -1.758), (-1.119, -1.555, -1.761), (-1.095, 0.5442, -1.606), (-0.3334, 0.2001, -1.71), (-0.1111, -0.8667, -1.768), (-2.007, -0.7234, -1.748), (-1.775, 0.2022, -1.759), (-0.6397, -1.48, -1.754), (-1.566, -1.376, -1.747), (-1.302, 0.4629, -1.661), (-0.7125, 0.532, -1.606), (-0.3833, 0.3738, -1.583), (-0.1958, 0.04982, -1.755), (-0.08481, -0.5316, -1.787), (-0.2319, -1.119, -1.737), (-1.912, -0.9344, -1.738), (-2.055, -0.4967, -1.755), (-1.945, -0.02555, -1.761), (-1.684, 0.2646, -1.744), (-0.4754, -1.392, -1.725), (-0.856, -1.54, -1.764), (-1.378, -1.49, -1.747), (-1.712, -1.233, -1.739), (-1.449, 0.4027, -1.689), (-1.21, 0.4923, -1.658), (-0.9121, 0.5491, -1.617), (-0.5881, 0.518, -1.554), (0.4625, -1.23, -2.413), (1.816, -1.059, -2.481), (0.5932, 0.2584, -2.403), (1.609, 0.2295, -2.438), (0.2581, -0.2475, -2.489), (1.184, -1.496, -2.492), (1.177, 0.374, -2.428), (1.978, -0.268, -2.476), (0.27, -0.8466, -2.471), (0.448, 0.1041, -2.444), (1.59, -1.332, -2.491), (0.7286, -1.388, -2.481), (0.8835, 0.3631, -2.416), (1.374, 0.3557, -2.454), (1.789, 0.09078, -2.47), (1.96, -0.6715, -2.483), (0.3652, -1.077, -2.442), (0.2224, -0.5602, -2.49), (0.3577, -0.01945, -2.465), (0.5326, 0.2045, -2.423), (1.735, -1.181, -2.483), (1.415, -1.44, -2.495), (0.9352, -1.486, -2.487), (0.5796, -1.332, -2.442), (0.7627, 0.295, -2.408), (1.038, 0.3568, -2.428), (1.279, 0.3729, -2.445), (1.483, 0.2941, -2.438), (1.721, 0.1459, -2.471), (1.904, -0.07787, -2.47), (1.994, -0.4586, -2.484), (1.9, -0.8756, -2.483), (-0.667, 0.2783, -2.391), (-1.811, -1.067, -2.455), (-0.4315, -1.201, -2.385), (-1.571, 0.244, -2.436), (-0.2571, -0.2476, -2.484), (-1.965, -0.2233, -2.475), (-1.186, -1.497, -2.487), (-1.2, 0.3747, -2.423), (-0.4466, 0.105, -2.436), (-0.2588, -0.8232, -2.458), (-1.959, -0.682, -2.466), (-1.789, 0.09136, -2.466), (-0.7398, -1.423, -2.455), (-1.627, -1.305, -2.47), (-1.357, 0.3533, -2.438), (-0.8471, 0.3504, -2.412), (-0.5587, 0.208, -2.413), (-0.3518, -0.02598, -2.458), (-0.2186, -0.5324, -2.482), (-0.3619, -1.082, -2.42), (-1.896, -0.8859, -2.461), (-1.995, -0.4655, -2.473), (-1.91, -0.08863, -2.472), (-1.685, 0.1757, -2.466), (-0.581, -1.34, -2.419), (-0.9384, -1.489, -2.475), (-1.419, -1.439, -2.484), (-1.736, -1.182, -2.46), (-1.471, 0.2994, -2.434), (-1.291, 0.3576, -2.431), (-0.9966, 0.3669, -2.423), (-0.7248, 0.3012, -2.401), (0.6071, -1.165, -3.093), (1.783, -1.002, -3.191), (0.7488, 0.2025, -3.123), (1.677, 0.1748, -3.22), (0.4048, -0.2706, -3.201), (1.246, -1.384, -3.205), (1.217, 0.3114, -3.145), (1.967, -0.2564, -3.207), (0.4173, -0.8055, -3.177), (0.5503, 0.03601, -3.175), (1.577, -1.24, -3.208), (0.877, -1.311, -3.171), (1.015, 0.2998, -3.131), (1.452, 0.2876, -3.2), (1.827, 0.04109, -3.248), (1.952, -0.6577, -3.204), (0.3767, -0.5365, -3.196), (0.674, 0.1492, -3.153), (1.446, -1.319, -3.208), (0.7432, -1.266, -3.153), (1.116, 0.305, -3.144), (1.543, 0.2429, -3.215), (1.91, -0.118, -3.223), (1.88, -0.8381, -3.201), (0.5099, -1.021, -3.138), (0.4905, -0.06443, -3.189), (1.701, -1.115, -3.202), (1.029, -1.375, -3.193), (0.8782, 0.2572, -3.132), (1.35, 0.3022, -3.158), (1.755, 0.1097, -3.239), (1.993, -0.4672, -3.208), (-0.7517, 0.2054, -3.11), (-1.793, -0.9885, -3.174), (-0.5651, -1.134, -3.045), (-1.666, 0.1875, -3.248), (-0.4007, -0.2753, -3.187), (-1.954, -0.2124, -3.205), (-1.246, -1.385, -3.197), (-1.236, 0.3123, -3.137), (-0.5576, 0.03801, -3.155), (-0.4098, -0.8037, -3.146), (-1.958, -0.6449, -3.182), (-1.835, 0.03051, -3.245), (-0.8697, -1.327, -3.148), (-1.616, -1.21, -3.188), (-1.458, 0.2899, -3.194), (-0.9665, 0.2877, -3.123), (-0.4743, -0.0851, -3.174), (-0.4975, -1.023, -3.098), (-1.992, -0.4597, -3.198), (-1.729, 0.1309, -3.229), (-1.049, -1.382, -3.188), (-1.708, -1.108, -3.185), (-1.362, 0.2898, -3.147), (-0.8027, 0.2304, -3.116), (-0.6705, 0.15, -3.142), (-0.3722, -0.5363, -3.174), (-1.884, -0.8332, -3.186), (-1.917, -0.1304, -3.218), (-0.7152, -1.263, -3.097), (-1.417, -1.335, -3.201), (-1.568, 0.2426, -3.247), (-1.056, 0.3057, -3.134), (0.8004, -1.075, -3.724), (1.827, -0.9111, -3.933), (0.9189, 0.2439, -3.944), (1.776, 0.283, -3.985), (0.5783, -0.2859, -3.909), (1.319, -1.198, -3.855), (1.31, 0.3843, -3.948), (2.086, -0.2646, -3.924), (0.6271, -0.7639, -3.863), (0.7151, 0.03249, -3.911), (1.589, -1.09, -3.877), (1.023, -1.182, -3.812), (1.149, 0.3467, -3.933), (1.558, 0.3561, -3.969), (1.981, 0.08715, -3.972), (2.019, -0.661, -3.923), (0.5691, -0.5426, -3.898), (0.8293, 0.1587, -3.934), (1.454, -1.161, -3.861), (0.9219, -1.149, -3.796), (1.222, 0.3637, -3.949), (1.661, 0.3356, -3.979), (2.054, -0.08614, -3.932), (1.918, -0.813, -3.93), (0.7231, -0.9333, -3.811), (0.6405, -0.1055, -3.918), (1.727, -0.9987, -3.93), (1.169, -1.197, -3.849), (1.016, 0.2909, -3.925), (1.445, 0.3775, -3.951), (1.874, 0.2042, -3.979), (2.077, -0.4903, -3.923), (-0.867, 0.2036, -3.931), (-1.836, -0.9018, -3.9), (-0.7826, -1.063, -3.731), (-1.818, 0.2681, -4.018), (-0.5727, -0.2911, -3.887), (-2.086, -0.2612, -3.92), (-1.299, -1.217, -3.85), (-1.315, 0.3826, -3.936), (-0.7189, 0.02754, -3.878), (-0.5888, -0.7344, -3.805), (-2.029, -0.6317, -3.9), (-1.992, 0.06877, -3.969), (-1.02, -1.204, -3.812), (-1.59, -1.087, -3.876), (-1.578, 0.3608, -3.965), (-1.052, 0.296, -3.913), (-0.6243, -0.1307, -3.897), (-0.6647, -0.9104, -3.733), (-2.081, -0.467, -3.912), (-1.895, 0.184, -3.97), (-1.16, -1.22, -3.839), (-1.713, -0.9956, -3.904), (-1.45, 0.3753, -3.943), (-0.922, 0.2401, -3.922), (-0.7981, 0.1242, -3.932), (-0.5615, -0.547, -3.864), (-1.929, -0.7979, -3.91), (-2.063, -0.1073, -3.931), (-0.8987, -1.153, -3.78), (-1.434, -1.192, -3.876), (-1.741, 0.3098, -4.014), (-1.169, 0.355, -3.938), (1.004, 0.3186, -4.705), (1.906, 0.4339, -4.666), (0.9934, -0.9211, -4.426), (1.912, -0.8731, -4.664), (0.7433, -0.2932, -4.628), (1.416, -1.01, -4.569), (1.404, 0.5372, -4.685), (2.238, -0.3312, -4.634), (0.8427, 0.07393, -4.636), (1.157, -0.9898, -4.509), (1.651, 0.5289, -4.674), (2.094, -0.6867, -4.643), (0.8322, -0.6799, -4.558), (1.646, -0.9838, -4.592), (1.185, 0.466, -4.673), (2.155, 0.1677, -4.633), (0.7607, -0.1643, -4.644), (0.9275, 0.207, -4.672), (1.32, -1.007, -4.553), (1.077, -0.9634, -4.484), (1.519, 0.5446, -4.687), (1.78, 0.5031, -4.664), (2.175, -0.5151, -4.638), (1.983, -0.8245, -4.653), (0.914, -0.7994, -4.508), (0.7656, -0.5172, -4.608), (1.803, -0.9317, -4.648), (1.519, -1.02, -4.578), (1.099, 0.3973, -4.672), (1.274, 0.4975, -4.69), (2.039, 0.3076, -4.652), (2.238, -0.06301, -4.623), (-0.9591, -0.8976, -4.416), (-1.957, 0.3856, -4.663), (-0.9722, 0.2812, -4.671), (-1.91, -0.8769, -4.629), (-0.739, -0.292, -4.603), (-2.24, -0.3226, -4.627), (-1.348, -1.019, -4.556), (-1.406, 0.534, -4.67), (-0.7867, -0.6442, -4.493), (-2.176, 0.1275, -4.619), (-1.631, -0.9826, -4.591), (-1.105, 0.3986, -4.649), (-0.8216, 0.0305, -4.607), (-2.114, -0.6466, -4.626), (-1.175, -1.01, -4.505), (-1.682, 0.5199, -4.658), (-0.7527, -0.5108, -4.56), (-0.8571, -0.7795, -4.416), (-2.243, -0.08328, -4.617), (-2.071, 0.2745, -4.641), (-1.5, -1.034, -4.588), (-1.783, -0.9353, -4.622), (-1.248, 0.4872, -4.672), (-1.043, 0.355, -4.664), (-0.8773, 0.1285, -4.664), (-0.7578, -0.136, -4.618), (-2.024, -0.7817, -4.627), (-2.188, -0.4799, -4.624), (-1.056, -0.9643, -4.463), (-1.264, -1.018, -4.517), (-1.896, 0.442, -4.655), (-1.519, 0.5418, -4.673), (1.055, 0.3338, -5.361), (1.987, 0.4493, -5.367), (1.125, -0.7862, -5.202), (1.915, -0.8604, -5.365), (0.8389, -0.2959, -5.352), (1.513, -0.9229, -5.336), (1.463, 0.5712, -5.36), (2.274, -0.3522, -5.365), (0.8963, 0.0728, -5.36), (1.291, -0.8637, -5.273), (1.714, 0.5674, -5.368), (2.12, -0.687, -5.366), (0.956, -0.6137, -5.284), (1.705, -0.9254, -5.345), (1.224, 0.4636, -5.371), (2.202, 0.1719, -5.367), (0.8312, -0.1897, -5.363), (0.9739, 0.2162, -5.36), (1.412, -0.9037, -5.306), (1.194, -0.8242, -5.252), (1.576, 0.5793, -5.367), (1.837, 0.5464, -5.369), (2.207, -0.5348, -5.364), (2.01, -0.8042, -5.365), (1.02, -0.6957, -5.248), (0.887, -0.484, -5.326), (1.813, -0.9049, -5.352), (1.61, -0.9327, -5.34), (1.146, 0.4264, -5.357), (1.324, 0.534, -5.367), (2.11, 0.3024, -5.368), (2.287, -0.09388, -5.367), (1.175, 0.2664, -6.061), (1.997, 0.3641, -6.087), (1.239, -0.736, -5.934), (1.904, -0.8092, -6.075), (0.9887, -0.3054, -6.056), (1.566, -0.8588, -6.035), (1.533, 0.4832, -6.057), (2.232, -0.3327, -6.091), (1.031, 0.01376, -6.074), (1.411, -0.8157, -5.992), (1.75, 0.4734, -6.081), (2.09, -0.671, -6.087), (1.109, -0.6085, -6.0), (1.739, -0.8553, -6.056), (1.349, 0.3847, -6.08), (2.173, 0.08964, -6.1), (1.099, 0.1634, -6.07), (1.301, -0.7679, -5.968), (1.862, 0.4497, -6.086), (2.007, -0.7444, -6.079), (1.038, -0.4633, -6.037), (1.637, -0.8555, -6.055), (1.438, 0.4565, -6.065), (2.235, -0.126, -6.098), (0.9824, -0.2072, -6.069), (1.49, -0.8316, -6.022), (1.633, 0.4855, -6.072), (2.181, -0.5182, -6.087), (1.168, -0.6744, -5.971), (1.829, -0.8331, -6.06), (1.269, 0.3603, -6.066), (2.094, 0.2258, -6.09), (-1.172, -0.7113, -5.815), (-2.039, 0.3083, -6.056), (-1.089, 0.1713, -6.006), (-1.914, -0.8072, -6.057), (-0.9755, -0.2956, -6.007), (-2.239, -0.3193, -6.061), (-1.531, -0.8532, -6.016), (-1.535, 0.4871, -6.037), (-1.034, -0.5331, -5.927), (-2.189, 0.06894, -6.069), (-1.725, -0.8576, -6.041), (-1.266, 0.3661, -6.036), (-0.9998, -0.03966, -6.014), (-2.135, -0.5883, -6.068), (-1.368, -0.8037, -5.938), (-1.793, 0.4673, -6.061), (-1.125, -0.6566, -5.874), (-2.125, 0.1797, -6.063), (-1.833, -0.838, -6.049), (-1.157, 0.2578, -6.024), (-0.9677, -0.2041, -6.011), (-2.209, -0.4542, -6.066), (-1.456, -0.8361, -5.979), (-1.645, 0.4891, -6.052), (-1.005, -0.4517, -5.97), (-2.244, -0.152, -6.064), (-1.638, -0.8635, -6.029), (-1.389, 0.4403, -6.044), (-1.033, 0.07056, -6.007), (-2.03, -0.7246, -6.063), (-1.259, -0.7568, -5.882), (-1.981, 0.3784, -6.055), (-1.073, -0.7712, -5.099), (-2.035, 0.3882, -5.349), (-0.995, 0.2671, -5.31), (-1.925, -0.8615, -5.343), (-0.8316, -0.2882, -5.318), (-2.279, -0.3377, -5.347), (-1.447, -0.9125, -5.312), (-1.446, 0.5703, -5.344), (-0.9049, -0.5621, -5.231), (-2.232, 0.1249, -5.345), (-1.683, -0.9286, -5.333), (-1.16, 0.4388, -5.336), (-0.863, 0.008372, -5.321), (-2.149, -0.6399, -5.348), (-1.287, -0.8671, -5.229), (-1.752, 0.5619, -5.35), (-0.8641, -0.4554, -5.271), (-1.006, -0.7007, -5.169), (-2.291, -0.1122, -5.347), (-2.14, 0.2595, -5.347), (-1.577, -0.9325, -5.326), (-1.823, -0.9063, -5.339), (-1.293, 0.5219, -5.344), (-1.075, 0.3625, -5.325), (-0.9112, 0.1253, -5.323), (-0.827, -0.1491, -5.323), (-2.059, -0.761, -5.345), (-2.226, -0.4914, -5.348), (-1.146, -0.8073, -5.168), (-1.37, -0.8949, -5.264), (-1.974, 0.4629, -5.344), (-1.581, 0.5806, -5.35)], [], [(1041, 1025, 23, 346), (770, 281, 5, 277), (771, 283, 6, 279), (772, 284, 7, 280), (773, 274, 3, 319), (138, 561, 328), (72, 46, 11, 329, 139, 463, 41), (73, 43, 8, 330, 140, 464, 42), (1009, 993, 18, 299), (775, 327, 15, 333), (776, 324, 12, 334), (1010, 995, 19, 337), (1011, 994, 16, 297), (1012, 996, 17, 296), (1042, 1026, 21, 306), (1043, 1028, 20, 305), (1044, 1027, 22, 343), (1045, 1029, 61, 441), (1297, 1285, 66, 487), (1298, 1283, 63, 488), (786, 355, 28, 450), (787, 490, 67, 491), (788, 454, 32, 492), (789, 359, 30, 452), (790, 494, 68, 495), (791, 456, 34, 496), (792, 363, 31, 453), (793, 498, 69, 499), (794, 457, 35, 500), (795, 367, 31, 414), (796, 502, 70, 503), (797, 447, 25, 504), (43, 71, 40, 423, 99, 289, 8), (12, 293, 103, 427, 47, 71, 43), (142, 332, 658), (102, 659, 292), (104, 428, 48, 72, 44, 465, 141, 660), (48, 467, 143, 333, 15, 46, 72), (45, 73, 42, 425, 101, 291, 10), (14, 295, 105, 429, 49, 73, 45), (49, 468, 144, 334, 12, 43, 73), (1013, 997, 53, 472), (1265, 1253, 74, 507), (1266, 1251, 55, 508), (801, 375, 48, 428), (802, 510, 75, 511), (803, 422, 39, 512), (804, 379, 49, 429), (805, 514, 76, 515), (806, 419, 36, 516), (1014, 998, 52, 432), (1267, 1254, 77, 519), (1268, 1249, 54, 520), (1015, 999, 51, 470), (1269, 1255, 78, 523), (1270, 1252, 57, 524), (1016, 1000, 50, 469), (1271, 1256, 79, 527), (1272, 1250, 56, 528), (1046, 1030, 60, 479), (1299, 1286, 80, 531), (1300, 1284, 65, 532), (1047, 1031, 59, 478), (1301, 1287, 81, 535), (1302, 1282, 64, 536), (1048, 1032, 58, 438), (1303, 1288, 82, 539), (1304, 1281, 62, 540), (1049, 1033, 156, 480), (1489, 1481, 217, 543), (1490, 1473, 119, 544), (828, 545, 87, 411), (829, 546, 218, 547), (830, 415, 91, 548), (831, 549, 89, 413), (832, 550, 219, 551), (833, 417, 93, 552), (834, 553, 90, 414), (835, 554, 220, 555), (836, 418, 94, 556), (837, 557, 129, 453), (838, 558, 221, 559), (839, 408, 84, 560), (71, 44, 426, 102, 561, 138, 462, 40), (1017, 1001, 109, 433), (1393, 1385, 222, 564), (1394, 1377, 111, 565), (843, 566, 143, 467), (844, 567, 223, 568), (845, 461, 137, 569), (846, 570, 144, 468), (847, 571, 224, 572), (848, 458, 134, 573), (1018, 1002, 147, 471), (1395, 1386, 225, 576), (1396, 1379, 149, 577), (1019, 1003, 107, 431), (1397, 1387, 226, 580), (1398, 1378, 113, 581), (1020, 1004, 106, 430), (1399, 1388, 227, 584), (1400, 1380, 151, 585), (1050, 1034, 116, 440), (1491, 1482, 228, 588), (1492, 1474, 121, 589), (1051, 1035, 115, 439), (1493, 1483, 229, 592), (1494, 1476, 159, 593), (1052, 1036, 153, 477), (1495, 1484, 230, 596), (1496, 1475, 157, 597), (1053, 1037, 117, 307), (1497, 1485, 231, 600), (1498, 1477, 161, 601), (1305, 1289, 163, 353), (1169, 1161, 232, 604), (1170, 1157, 162, 605), (1306, 1290, 164, 354), (1171, 1162, 233, 608), (1172, 1155, 158, 609), (876, 610, 126, 316), (877, 611, 234, 612), (878, 489, 165, 613), (879, 614, 167, 357), (880, 615, 235, 616), (881, 356, 166, 617), (882, 618, 168, 358), (883, 619, 236, 620), (884, 320, 130, 621), (885, 622, 128, 318), (886, 623, 237, 624), (887, 493, 169, 625), (888, 626, 171, 361), (889, 627, 238, 628), (890, 360, 170, 629), (891, 630, 172, 362), (892, 631, 239, 632), (893, 322, 132, 633), (894, 634, 129, 319), (895, 635, 240, 636), (896, 497, 173, 637), (897, 638, 175, 365), (898, 639, 241, 640), (899, 364, 174, 641), (900, 642, 176, 366), (901, 643, 242, 644), (902, 323, 133, 645), (903, 646, 90, 280), (904, 647, 243, 648), (905, 501, 177, 649), (906, 650, 179, 369), (907, 651, 244, 652), (908, 368, 178, 653), (909, 654, 180, 370), (910, 655, 245, 656), (911, 313, 123, 657), (47, 466, 142, 658, 141, 465, 44, 71), (44, 72, 41, 424, 100, 659, 102, 426), (13, 294, 331), (1021, 1005, 148, 338), (1401, 1389, 246, 663), (1402, 1381, 181, 664), (1273, 1257, 183, 373), (1137, 1129, 247, 667), (1138, 1125, 182, 668), (1274, 1258, 184, 374), (1139, 1130, 248, 671), (1140, 1123, 150, 672), (921, 673, 104, 294), (922, 674, 249, 675), (923, 509, 185, 676), (924, 677, 187, 377), (925, 678, 250, 679), (926, 376, 186, 680), (927, 681, 188, 378), (928, 682, 251, 683), (929, 288, 98, 684), (930, 685, 105, 295), (931, 686, 252, 687), (932, 513, 189, 688), (933, 689, 191, 381), (934, 690, 253, 691), (935, 380, 190, 692), (936, 693, 192, 382), (937, 694, 254, 695), (938, 285, 95, 696), (1022, 1006, 108, 298), (1403, 1390, 255, 699), (1404, 1382, 193, 700), (1275, 1259, 195, 385), (1141, 1131, 256, 703), (1142, 1126, 194, 704), (1276, 1260, 196, 386), (1143, 1132, 257, 707), (1144, 1121, 110, 708), (1023, 1007, 146, 336), (1405, 1391, 258, 711), (1406, 1383, 197, 712), (1277, 1261, 199, 389), (1145, 1133, 259, 715), (1146, 1127, 198, 716), (1278, 1262, 200, 390), (1147, 1134, 260, 719), (1148, 1124, 152, 720), (1024, 1008, 145, 335), (1407, 1392, 261, 723), (1408, 1384, 201, 724), (1279, 1263, 203, 393), (1149, 1135, 262, 727), (1150, 1128, 202, 728), (1280, 1264, 204, 394), (1151, 1136, 263, 731), (1152, 1122, 112, 732), (1054, 1038, 155, 345), (1499, 1486, 264, 735), (1500, 1478, 205, 736), (1307, 1291, 207, 397), (1173, 1163, 265, 739), (1174, 1158, 206, 740), (1308, 1292, 208, 398), (1175, 1164, 266, 743), (1176, 1156, 160, 744), (1055, 1039, 154, 344), (1501, 1487, 267, 747), (1502, 1479, 209, 748), (1309, 1293, 211, 401), (1177, 1165, 268, 751), (1178, 1159, 210, 752), (1310, 1294, 212, 402), (1179, 1166, 269, 755), (1180, 1154, 120, 756), (1056, 1040, 114, 304), (1503, 1488, 270, 759), (1504, 1480, 213, 760), (1311, 1295, 215, 405), (1181, 1167, 271, 763), (1182, 1160, 214, 764), (1312, 1296, 216, 406), (1183, 1168, 272, 767), (1184, 1153, 118, 768), (1033, 1041, 346, 156), (1449, 1457, 769, 541), (1457, 1441, 309, 769), (545, 770, 277, 87), (218, 548, 770, 545), (548, 91, 281, 770), (549, 771, 279, 89), (219, 552, 771, 549), (552, 93, 283, 771), (553, 772, 280, 90), (220, 556, 772, 553), (556, 94, 284, 772), (557, 773, 319, 129), (221, 560, 773, 557), (560, 84, 274, 773), (328, 292, 9), (328, 561, 292), (561, 102, 292), (1001, 1009, 299, 109), (1417, 1425, 774, 562), (1425, 1409, 301, 774), (566, 775, 333, 143), (223, 569, 775, 566), (569, 137, 327, 775), (570, 776, 334, 144), (224, 573, 776, 570), (573, 134, 324, 776), (1002, 1010, 337, 147), (1418, 1426, 777, 574), (1426, 1411, 339, 777), (1003, 1011, 297, 107), (1419, 1427, 778, 578), (1427, 1410, 303, 778), (1004, 1012, 296, 106), (1420, 1428, 779, 582), (1428, 1412, 341, 779), (1034, 1042, 306, 116), (1450, 1458, 780, 586), (1458, 1442, 311, 780), (1035, 1043, 305, 115), (1451, 1459, 781, 590), (1459, 1444, 349, 781), (1036, 1044, 343, 153), (1452, 1460, 782, 594), (1460, 1443, 347, 782), (1037, 1045, 441, 117), (1453, 1461, 783, 598), (1461, 1445, 351, 783), (1289, 1297, 487, 163), (1225, 1233, 784, 602), (1233, 1221, 486, 784), (1290, 1298, 488, 164), (1226, 1234, 785, 606), (1234, 1219, 482, 785), (610, 786, 450, 126), (234, 613, 786, 610), (613, 165, 355, 786), (614, 787, 491, 167), (235, 617, 787, 614), (617, 166, 490, 787), (618, 788, 492, 168), (236, 621, 788, 618), (621, 130, 454, 788), (622, 789, 452, 128), (237, 625, 789, 622), (625, 169, 359, 789), (626, 790, 495, 171), (238, 629, 790, 626), (629, 170, 494, 790), (630, 791, 496, 172), (239, 633, 791, 630), (633, 132, 456, 791), (634, 792, 453, 129), (240, 637, 792, 634), (637, 173, 363, 792), (638, 793, 499, 175), (241, 641, 793, 638), (641, 174, 498, 793), (642, 794, 500, 176), (242, 645, 794, 642), (645, 133, 457, 794), (646, 795, 414, 90), (243, 649, 795, 646), (649, 177, 367, 795), (650, 796, 503, 179), (244, 653, 796, 650), (653, 178, 502, 796), (654, 797, 504, 180), (245, 657, 797, 654), (657, 123, 447, 797), (658, 331, 141), (658, 332, 331), (332, 13, 331), (292, 290, 9), (292, 659, 290), (659, 100, 290), (1005, 1013, 472, 148), (1421, 1429, 798, 661), (1429, 1413, 371, 798), (1257, 1265, 507, 183), (1193, 1201, 799, 665), (1201, 1189, 506, 799), (1258, 1266, 508, 184), (1194, 1202, 800, 669), (1202, 1187, 474, 800), (673, 801, 428, 104), (249, 676, 801, 673), (676, 185, 375, 801), (677, 802, 511, 187), (250, 680, 802, 677), (680, 186, 510, 802), (681, 803, 512, 188), (251, 684, 803, 681), (684, 98, 422, 803), (685, 804, 429, 105), (252, 688, 804, 685), (688, 189, 379, 804), (689, 805, 515, 191), (253, 692, 805, 689), (692, 190, 514, 805), (693, 806, 516, 192), (254, 696, 806, 693), (696, 95, 419, 806), (1006, 1014, 432, 108), (1422, 1430, 807, 697), (1430, 1414, 383, 807), (1259, 1267, 519, 195), (1195, 1203, 808, 701), (1203, 1190, 518, 808), (1260, 1268, 520, 196), (1196, 1204, 809, 705), (1204, 1185, 434, 809), (1007, 1015, 470, 146), (1423, 1431, 810, 709), (1431, 1415, 387, 810), (1261, 1269, 523, 199), (1197, 1205, 811, 713), (1205, 1191, 522, 811), (1262, 1270, 524, 200), (1198, 1206, 812, 717), (1206, 1188, 476, 812), (1008, 1016, 469, 145), (1424, 1432, 813, 721), (1432, 1416, 391, 813), (1263, 1271, 527, 203), (1199, 1207, 814, 725), (1207, 1192, 526, 814), (1264, 1272, 528, 204), (1200, 1208, 815, 729), (1208, 1186, 436, 815), (1038, 1046, 479, 155), (1454, 1462, 816, 733), (1462, 1446, 395, 816), (1291, 1299, 531, 207), (1227, 1235, 817, 737), (1235, 1222, 530, 817), (1292, 1300, 532, 208), (1228, 1236, 818, 741), (1236, 1220, 484, 818), (1039, 1047, 478, 154), (1455, 1463, 819, 745), (1463, 1447, 399, 819), (1293, 1301, 535, 211), (1229, 1237, 820, 749), (1237, 1223, 534, 820), (1294, 1302, 536, 212), (1230, 1238, 821, 753), (1238, 1218, 444, 821), (1040, 1048, 438, 114), (1456, 1464, 822, 757), (1464, 1448, 403, 822), (1295, 1303, 539, 215), (1231, 1239, 823, 761), (1239, 1224, 538, 823), (1296, 1304, 540, 216), (1232, 1240, 824, 765), (1240, 1217, 442, 824), (1029, 1049, 480, 61), (1445, 1465, 825, 351), (1465, 1449, 541, 825), (1477, 1489, 543, 161), (1349, 1361, 826, 485), (1361, 1353, 542, 826), (1481, 1490, 544, 217), (1353, 1362, 827, 542), (1362, 1345, 443, 827), (355, 828, 411, 28), (165, 547, 828, 355), (547, 218, 545, 828), (489, 829, 547, 165), (67, 358, 829, 489), (358, 168, 546, 829), (546, 830, 548, 218), (168, 492, 830, 546), (492, 32, 415, 830), (359, 831, 413, 30), (169, 551, 831, 359), (551, 219, 549, 831), (493, 832, 551, 169), (68, 362, 832, 493), (362, 172, 550, 832), (550, 833, 552, 219), (172, 496, 833, 550), (496, 34, 417, 833), (363, 834, 414, 31), (173, 555, 834, 363), (555, 220, 553, 834), (497, 835, 555, 173), (69, 366, 835, 497), (366, 176, 554, 835), (554, 836, 556, 220), (176, 500, 836, 554), (500, 35, 418, 836), (367, 837, 453, 31), (177, 559, 837, 367), (559, 221, 557, 837), (501, 838, 559, 177), (70, 370, 838, 501), (370, 180, 558, 838), (558, 839, 560, 221), (180, 504, 839, 558), (504, 25, 408, 839), (997, 1017, 433, 53), (1413, 1433, 840, 371), (1433, 1417, 562, 840), (1381, 1393, 564, 181), (1317, 1329, 841, 505), (1329, 1321, 563, 841), (1385, 1394, 565, 222), (1321, 1330, 842, 563), (1330, 1313, 435, 842), (375, 843, 467, 48), (185, 568, 843, 375), (568, 223, 566, 843), (509, 844, 568, 185), (75, 378, 844, 509), (378, 188, 567, 844), (567, 845, 569, 223), (188, 512, 845, 567), (512, 39, 461, 845), (379, 846, 468, 49), (189, 572, 846, 379), (572, 224, 570, 846), (513, 847, 572, 189), (76, 382, 847, 513), (382, 192, 571, 847), (571, 848, 573, 224), (192, 516, 848, 571), (516, 36, 458, 848), (998, 1018, 471, 52), (1414, 1434, 849, 383), (1434, 1418, 574, 849), (1382, 1395, 576, 193), (1318, 1331, 850, 517), (1331, 1322, 575, 850), (1386, 1396, 577, 225), (1322, 1332, 851, 575), (1332, 1315, 473, 851), (999, 1019, 431, 51), (1415, 1435, 852, 387), (1435, 1419, 578, 852), (1383, 1397, 580, 197), (1319, 1333, 853, 521), (1333, 1323, 579, 853), (1387, 1398, 581, 226), (1323, 1334, 854, 579), (1334, 1314, 437, 854), (1000, 1020, 430, 50), (1416, 1436, 855, 391), (1436, 1420, 582, 855), (1384, 1399, 584, 201), (1320, 1335, 856, 525), (1335, 1324, 583, 856), (1388, 1400, 585, 227), (1324, 1336, 857, 583), (1336, 1316, 475, 857), (1030, 1050, 440, 60), (1446, 1466, 858, 395), (1466, 1450, 586, 858), (1478, 1491, 588, 205), (1350, 1363, 859, 529), (1363, 1354, 587, 859), (1482, 1492, 589, 228), (1354, 1364, 860, 587), (1364, 1346, 445, 860), (1031, 1051, 439, 59), (1447, 1467, 861, 399), (1467, 1451, 590, 861), (1479, 1493, 592, 209), (1351, 1365, 862, 533), (1365, 1355, 591, 862), (1483, 1494, 593, 229), (1355, 1366, 863, 591), (1366, 1348, 483, 863), (1032, 1052, 477, 58), (1448, 1468, 864, 403), (1468, 1452, 594, 864), (1480, 1495, 596, 213), (1352, 1367, 865, 537), (1367, 1356, 595, 865), (1484, 1496, 597, 230), (1356, 1368, 866, 595), (1368, 1347, 481, 866), (1027, 1053, 307, 22), (1443, 1469, 867, 347), (1469, 1453, 598, 867), (1475, 1497, 600, 157), (1347, 1369, 868, 481), (1369, 1357, 599, 868), (1485, 1498, 601, 231), (1357, 1370, 869, 599), (1370, 1349, 485, 869), (1281, 1305, 353, 62), (1217, 1241, 870, 442), (1241, 1225, 602, 870), (1153, 1169, 604, 118), (1089, 1105, 871, 308), (1105, 1097, 603, 871), (1161, 1170, 605, 232), (1097, 1106, 872, 603), (1106, 1093, 352, 872), (1285, 1306, 354, 66), (1221, 1242, 873, 486), (1242, 1226, 606, 873), (1157, 1171, 608, 162), (1093, 1107, 874, 352), (1107, 1098, 607, 874), (1162, 1172, 609, 233), (1098, 1108, 875, 607), (1108, 1091, 348, 875), (273, 876, 316, 1), (83, 612, 876, 273), (612, 234, 610, 876), (407, 877, 612, 83), (24, 357, 877, 407), (357, 167, 611, 877), (611, 878, 613, 234), (167, 491, 878, 611), (491, 67, 489, 878), (446, 879, 357, 24), (122, 616, 879, 446), (616, 235, 614, 879), (312, 880, 616, 122), (0, 314, 880, 312), (314, 124, 615, 880), (615, 881, 617, 235), (124, 448, 881, 615), (448, 26, 356, 881), (490, 882, 358, 67), (166, 620, 882, 490), (620, 236, 618, 882), (356, 883, 620, 166), (26, 409, 883, 356), (409, 85, 619, 883), (619, 884, 621, 236), (85, 275, 884, 619), (275, 4, 320, 884), (276, 885, 318, 2), (86, 624, 885, 276), (624, 237, 622, 885), (410, 886, 624, 86), (27, 361, 886, 410), (361, 171, 623, 886), (623, 887, 625, 237), (171, 495, 887, 623), (495, 68, 493, 887), (449, 888, 361, 27), (125, 628, 888, 449), (628, 238, 626, 888), (315, 889, 628, 125), (9, 290, 889, 315), (290, 100, 627, 889), (627, 890, 629, 238), (100, 424, 890, 627), (424, 41, 360, 890), (494, 891, 362, 68), (170, 632, 891, 494), (632, 239, 630, 891), (360, 892, 632, 170), (41, 463, 892, 360), (463, 139, 631, 892), (631, 893, 633, 239), (139, 329, 893, 631), (329, 11, 322, 893), (278, 894, 319, 3), (88, 636, 894, 278), (636, 240, 634, 894), (412, 895, 636, 88), (29, 365, 895, 412), (365, 175, 635, 895), (635, 896, 637, 240), (175, 499, 896, 635), (499, 69, 497, 896), (451, 897, 365, 29), (127, 640, 897, 451), (640, 241, 638, 897), (317, 898, 640, 127), (2, 318, 898, 317), (318, 128, 639, 898), (639, 899, 641, 241), (128, 452, 899, 639), (452, 30, 364, 899), (498, 900, 366, 69), (174, 644, 900, 498), (644, 242, 642, 900), (364, 901, 644, 174), (30, 413, 901, 364), (413, 89, 643, 901), (643, 902, 645, 242), (89, 279, 902, 643), (279, 6, 323, 902), (282, 903, 280, 7), (92, 648, 903, 282), (648, 243, 646, 903), (416, 904, 648, 92), (33, 369, 904, 416), (369, 179, 647, 904), (647, 905, 649, 243), (179, 503, 905, 647), (503, 70, 501, 905), (455, 906, 369, 33), (131, 652, 906, 455), (652, 244, 650, 906), (321, 907, 652, 131), (10, 291, 907, 321), (291, 101, 651, 907), (651, 908, 653, 244), (101, 425, 908, 651), (425, 42, 368, 908), (502, 909, 370, 70), (178, 656, 909, 502), (656, 245, 654, 909), (368, 910, 656, 178), (42, 464, 910, 368), (464, 140, 655, 910), (655, 911, 657, 245), (140, 330, 911, 655), (330, 8, 313, 911), (331, 660, 141), (331, 294, 660), (294, 104, 660), (995, 1021, 338, 19), (1411, 1437, 912, 339), (1437, 1421, 661, 912), (1379, 1401, 663, 149), (1315, 1337, 913, 473), (1337, 1325, 662, 913), (1389, 1402, 664, 246), (1325, 1338, 914, 662), (1338, 1317, 505, 914), (1249, 1273, 373, 54), (1185, 1209, 915, 434), (1209, 1193, 665, 915), (1121, 1137, 667, 110), (1057, 1073, 916, 300), (1073, 1065, 666, 916), (1129, 1138, 668, 247), (1065, 1074, 917, 666), (1074, 1061, 372, 917), (1253, 1274, 374, 74), (1189, 1210, 918, 506), (1210, 1194, 669, 918), (1125, 1139, 671, 182), (1061, 1075, 919, 372), (1075, 1066, 670, 919), (1130, 1140, 672, 248), (1066, 1076, 920, 670), (1076, 1059, 340, 920), (325, 921, 294, 13), (135, 675, 921, 325), (675, 249, 673, 921), (459, 922, 675, 135), (37, 377, 922, 459), (377, 187, 674, 922), (674, 923, 676, 249), (187, 511, 923, 674), (511, 75, 509, 923), (420, 924, 377, 37), (96, 679, 924, 420), (679, 250, 677, 924), (286, 925, 679, 96), (1, 316, 925, 286), (316, 126, 678, 925), (678, 926, 680, 250), (126, 450, 926, 678), (450, 28, 376, 926), (510, 927, 378, 75), (186, 683, 927, 510), (683, 251, 681, 927), (376, 928, 683, 186), (28, 411, 928, 376), (411, 87, 682, 928), (682, 929, 684, 251), (87, 277, 929, 682), (277, 5, 288, 929), (326, 930, 295, 14), (136, 687, 930, 326), (687, 252, 685, 930), (460, 931, 687, 136), (38, 381, 931, 460), (381, 191, 686, 931), (686, 932, 688, 252), (191, 515, 932, 686), (515, 76, 513, 932), (421, 933, 381, 38), (97, 691, 933, 421), (691, 253, 689, 933), (287, 934, 691, 97), (4, 275, 934, 287), (275, 85, 690, 934), (690, 935, 692, 253), (85, 409, 935, 690), (409, 26, 380, 935), (514, 936, 382, 76), (190, 695, 936, 514), (695, 254, 693, 936), (380, 937, 695, 190), (26, 448, 937, 380), (448, 124, 694, 937), (694, 938, 696, 254), (124, 314, 938, 694), (314, 0, 285, 938), (996, 1022, 298, 17), (1412, 1438, 939, 341), (1438, 1422, 697, 939), (1380, 1403, 699, 151), (1316, 1339, 940, 475), (1339, 1326, 698, 940), (1390, 1404, 700, 255), (1326, 1340, 941, 698), (1340, 1318, 517, 941), (1250, 1275, 385, 56), (1186, 1211, 942, 436), (1211, 1195, 701, 942), (1122, 1141, 703, 112), (1058, 1077, 943, 302), (1077, 1067, 702, 943), (1131, 1142, 704, 256), (1067, 1078, 944, 702), (1078, 1062, 384, 944), (1254, 1276, 386, 77), (1190, 1212, 945, 518), (1212, 1196, 705, 945), (1126, 1143, 707, 194), (1062, 1079, 946, 384), (1079, 1068, 706, 946), (1132, 1144, 708, 257), (1068, 1080, 947, 706), (1080, 1057, 300, 947), (993, 1023, 336, 18), (1409, 1439, 948, 301), (1439, 1423, 709, 948), (1377, 1405, 711, 111), (1313, 1341, 949, 435), (1341, 1327, 710, 949), (1391, 1406, 712, 258), (1327, 1342, 950, 710), (1342, 1319, 521, 950), (1251, 1277, 389, 55), (1187, 1213, 951, 474), (1213, 1197, 713, 951), (1123, 1145, 715, 150), (1059, 1081, 952, 340), (1081, 1069, 714, 952), (1133, 1146, 716, 259), (1069, 1082, 953, 714), (1082, 1063, 388, 953), (1255, 1278, 390, 78), (1191, 1214, 954, 522), (1214, 1198, 717, 954), (1127, 1147, 719, 198), (1063, 1083, 955, 388), (1083, 1070, 718, 955), (1134, 1148, 720, 260), (1070, 1084, 956, 718), (1084, 1060, 342, 956), (994, 1024, 335, 16), (1410, 1440, 957, 303), (1440, 1424, 721, 957), (1378, 1407, 723, 113), (1314, 1343, 958, 437), (1343, 1328, 722, 958), (1392, 1408, 724, 261), (1328, 1344, 959, 722), (1344, 1320, 525, 959), (1252, 1279, 393, 57), (1188, 1215, 960, 476), (1215, 1199, 725, 960), (1124, 1149, 727, 152), (1060, 1085, 961, 342), (1085, 1071, 726, 961), (1135, 1150, 728, 262), (1071, 1086, 962, 726), (1086, 1064, 392, 962), (1256, 1280, 394, 79), (1192, 1216, 963, 526), (1216, 1200, 729, 963), (1128, 1151, 731, 202), (1064, 1087, 964, 392), (1087, 1072, 730, 964), (1136, 1152, 732, 263), (1072, 1088, 965, 730), (1088, 1058, 302, 965), (1028, 1054, 345, 20), (1444, 1470, 966, 349), (1470, 1454, 733, 966), (1476, 1499, 735, 159), (1348, 1371, 967, 483), (1371, 1358, 734, 967), (1486, 1500, 736, 264), (1358, 1372, 968, 734), (1372, 1350, 529, 968), (1282, 1307, 397, 64), (1218, 1243, 969, 444), (1243, 1227, 737, 969), (1154, 1173, 739, 120), (1090, 1109, 970, 310), (1109, 1099, 738, 970), (1163, 1174, 740, 265), (1099, 1110, 971, 738), (1110, 1094, 396, 971), (1286, 1308, 398, 80), (1222, 1244, 972, 530), (1244, 1228, 741, 972), (1158, 1175, 743, 206), (1094, 1111, 973, 396), (1111, 1100, 742, 973), (1164, 1176, 744, 266), (1100, 1112, 974, 742), (1112, 1092, 350, 974), (1025, 1055, 344, 23), (1441, 1471, 975, 309), (1471, 1455, 745, 975), (1473, 1501, 747, 119), (1345, 1373, 976, 443), (1373, 1359, 746, 976), (1487, 1502, 748, 267), (1359, 1374, 977, 746), (1374, 1351, 533, 977), (1283, 1309, 401, 63), (1219, 1245, 978, 482), (1245, 1229, 749, 978), (1155, 1177, 751, 158), (1091, 1113, 979, 348), (1113, 1101, 750, 979), (1165, 1178, 752, 268), (1101, 1114, 980, 750), (1114, 1095, 400, 980), (1287, 1310, 402, 81), (1223, 1246, 981, 534), (1246, 1230, 753, 981), (1159, 1179, 755, 210), (1095, 1115, 982, 400), (1115, 1102, 754, 982), (1166, 1180, 756, 269), (1102, 1116, 983, 754), (1116, 1090, 310, 983), (1026, 1056, 304, 21), (1442, 1472, 984, 311), (1472, 1456, 757, 984), (1474, 1503, 759, 121), (1346, 1375, 985, 445), (1375, 1360, 758, 985), (1488, 1504, 760, 270), (1360, 1376, 986, 758), (1376, 1352, 537, 986), (1284, 1311, 405, 65), (1220, 1247, 987, 484), (1247, 1231, 761, 987), (1156, 1181, 763, 160), (1092, 1117, 988, 350), (1117, 1103, 762, 988), (1167, 1182, 764, 271), (1103, 1118, 989, 762), (1118, 1096, 404, 989), (1288, 1312, 406, 82), (1224, 1248, 990, 538), (1248, 1232, 765, 990), (1160, 1183, 767, 214), (1096, 1119, 991, 404), (1119, 1104, 766, 991), (1168, 1184, 768, 272), (1104, 1120, 992, 766), (1120, 1089, 308, 992), (774, 301, 993, 1009), (777, 339, 995, 1010), (778, 303, 994, 1011), (779, 341, 996, 1012), (798, 371, 997, 1013), (807, 383, 998, 1014), (810, 387, 999, 1015), (813, 391, 1000, 1016), (840, 562, 1001, 1017), (849, 574, 1002, 1018), (852, 578, 1003, 1019), (855, 582, 1004, 1020), (912, 661, 1005, 1021), (939, 697, 1006, 1022), (948, 709, 1007, 1023), (957, 721, 1008, 1024), (562, 774, 1009, 1001), (574, 777, 1010, 1002), (578, 778, 1011, 1003), (582, 779, 1012, 1004), (661, 798, 1013, 1005), (697, 807, 1014, 1006), (709, 810, 1015, 1007), (721, 813, 1016, 1008), (371, 840, 1017, 997), (383, 849, 1018, 998), (387, 852, 1019, 999), (391, 855, 1020, 1000), (339, 912, 1021, 995), (341, 939, 1022, 996), (301, 948, 1023, 993), (303, 957, 1024, 994), (769, 309, 1025, 1041), (780, 311, 1026, 1042), (781, 349, 1028, 1043), (782, 347, 1027, 1044), (783, 351, 1029, 1045), (816, 395, 1030, 1046), (819, 399, 1031, 1047), (822, 403, 1032, 1048), (825, 541, 1033, 1049), (858, 586, 1034, 1050), (861, 590, 1035, 1051), (864, 594, 1036, 1052), (867, 598, 1037, 1053), (966, 733, 1038, 1054), (975, 745, 1039, 1055), (984, 757, 1040, 1056), (541, 769, 1041, 1033), (586, 780, 1042, 1034), (590, 781, 1043, 1035), (594, 782, 1044, 1036), (598, 783, 1045, 1037), (733, 816, 1046, 1038), (745, 819, 1047, 1039), (757, 822, 1048, 1040), (351, 825, 1049, 1029), (395, 858, 1050, 1030), (399, 861, 1051, 1031), (403, 864, 1052, 1032), (347, 867, 1053, 1027), (349, 966, 1054, 1028), (309, 975, 1055, 1025), (311, 984, 1056, 1026), (13, 332, 1073, 1057), (332, 142, 1065, 1073), (142, 466, 1074, 1065), (466, 47, 1061, 1074), (47, 427, 1075, 1061), (427, 103, 1066, 1075), (103, 293, 1076, 1066), (293, 12, 1059, 1076), (1, 286, 1077, 1058), (286, 96, 1067, 1077), (96, 420, 1078, 1067), (420, 37, 1062, 1078), (37, 459, 1079, 1062), (459, 135, 1068, 1079), (135, 325, 1080, 1068), (325, 13, 1057, 1080), (12, 324, 1081, 1059), (324, 134, 1069, 1081), (134, 458, 1082, 1069), (458, 36, 1063, 1082), (36, 419, 1083, 1063), (419, 95, 1070, 1083), (95, 285, 1084, 1070), (285, 0, 1060, 1084), (0, 312, 1085, 1060), (312, 122, 1071, 1085), (122, 446, 1086, 1071), (446, 24, 1064, 1086), (24, 407, 1087, 1064), (407, 83, 1072, 1087), (83, 273, 1088, 1072), (273, 1, 1058, 1088), (8, 289, 1105, 1089), (289, 99, 1097, 1105), (99, 423, 1106, 1097), (423, 40, 1093, 1106), (40, 462, 1107, 1093), (462, 138, 1098, 1107), (138, 328, 1108, 1098), (328, 9, 1091, 1108), (2, 317, 1109, 1090), (317, 127, 1099, 1109), (127, 451, 1110, 1099), (451, 29, 1094, 1110), (29, 412, 1111, 1094), (412, 88, 1100, 1111), (88, 278, 1112, 1100), (278, 3, 1092, 1112), (9, 315, 1113, 1091), (315, 125, 1101, 1113), (125, 449, 1114, 1101), (449, 27, 1095, 1114), (27, 410, 1115, 1095), (410, 86, 1102, 1115), (86, 276, 1116, 1102), (276, 2, 1090, 1116), (3, 274, 1117, 1092), (274, 84, 1103, 1117), (84, 408, 1118, 1103), (408, 25, 1096, 1118), (25, 447, 1119, 1096), (447, 123, 1104, 1119), (123, 313, 1120, 1104), (313, 8, 1089, 1120), (916, 666, 1129, 1137), (917, 372, 1125, 1138), (919, 670, 1130, 1139), (920, 340, 1123, 1140), (943, 702, 1131, 1141), (944, 384, 1126, 1142), (946, 706, 1132, 1143), (947, 300, 1121, 1144), (952, 714, 1133, 1145), (953, 388, 1127, 1146), (955, 718, 1134, 1147), (956, 342, 1124, 1148), (961, 726, 1135, 1149), (962, 392, 1128, 1150), (964, 730, 1136, 1151), (965, 302, 1122, 1152), (300, 916, 1137, 1121), (666, 917, 1138, 1129), (372, 919, 1139, 1125), (670, 920, 1140, 1130), (302, 943, 1141, 1122), (702, 944, 1142, 1131), (384, 946, 1143, 1126), (706, 947, 1144, 1132), (340, 952, 1145, 1123), (714, 953, 1146, 1133), (388, 955, 1147, 1127), (718, 956, 1148, 1134), (342, 961, 1149, 1124), (726, 962, 1150, 1135), (392, 964, 1151, 1128), (730, 965, 1152, 1136), (871, 603, 1161, 1169), (872, 352, 1157, 1170), (874, 607, 1162, 1171), (875, 348, 1155, 1172), (970, 738, 1163, 1173), (971, 396, 1158, 1174), (973, 742, 1164, 1175), (974, 350, 1156, 1176), (979, 750, 1165, 1177), (980, 400, 1159, 1178), (982, 754, 1166, 1179), (983, 310, 1154, 1180), (988, 762, 1167, 1181), (989, 404, 1160, 1182), (991, 766, 1168, 1183), (992, 308, 1153, 1184), (308, 871, 1169, 1153), (603, 872, 1170, 1161), (352, 874, 1171, 1157), (607, 875, 1172, 1162), (310, 970, 1173, 1154), (738, 971, 1174, 1163), (396, 973, 1175, 1158), (742, 974, 1176, 1164), (348, 979, 1177, 1155), (750, 980, 1178, 1165), (400, 982, 1179, 1159), (754, 983, 1180, 1166), (350, 988, 1181, 1156), (762, 989, 1182, 1167), (404, 991, 1183, 1160), (766, 992, 1184, 1168), (247, 668, 1201, 1193), (668, 182, 1189, 1201), (248, 672, 1202, 1194), (672, 150, 1187, 1202), (256, 704, 1203, 1195), (704, 194, 1190, 1203), (257, 708, 1204, 1196), (708, 110, 1185, 1204), (259, 716, 1205, 1197), (716, 198, 1191, 1205), (260, 720, 1206, 1198), (720, 152, 1188, 1206), (262, 728, 1207, 1199), (728, 202, 1192, 1207), (263, 732, 1208, 1200), (732, 112, 1186, 1208), (110, 667, 1209, 1185), (667, 247, 1193, 1209), (182, 671, 1210, 1189), (671, 248, 1194, 1210), (112, 703, 1211, 1186), (703, 256, 1195, 1211), (194, 707, 1212, 1190), (707, 257, 1196, 1212), (150, 715, 1213, 1187), (715, 259, 1197, 1213), (198, 719, 1214, 1191), (719, 260, 1198, 1214), (152, 727, 1215, 1188), (727, 262, 1199, 1215), (202, 731, 1216, 1192), (731, 263, 1200, 1216), (232, 605, 1233, 1225), (605, 162, 1221, 1233), (233, 609, 1234, 1226), (609, 158, 1219, 1234), (265, 740, 1235, 1227), (740, 206, 1222, 1235), (266, 744, 1236, 1228), (744, 160, 1220, 1236), (268, 752, 1237, 1229), (752, 210, 1223, 1237), (269, 756, 1238, 1230), (756, 120, 1218, 1238), (271, 764, 1239, 1231), (764, 214, 1224, 1239), (272, 768, 1240, 1232), (768, 118, 1217, 1240), (118, 604, 1241, 1217), (604, 232, 1225, 1241), (162, 608, 1242, 1221), (608, 233, 1226, 1242), (120, 739, 1243, 1218), (739, 265, 1227, 1243), (206, 743, 1244, 1222), (743, 266, 1228, 1244), (158, 751, 1245, 1219), (751, 268, 1229, 1245), (210, 755, 1246, 1223), (755, 269, 1230, 1246), (160, 763, 1247, 1220), (763, 271, 1231, 1247), (214, 767, 1248, 1224), (767, 272, 1232, 1248), (799, 506, 1253, 1265), (800, 474, 1251, 1266), (808, 518, 1254, 1267), (809, 434, 1249, 1268), (811, 522, 1255, 1269), (812, 476, 1252, 1270), (814, 526, 1256, 1271), (815, 436, 1250, 1272), (915, 665, 1257, 1273), (918, 669, 1258, 1274), (942, 701, 1259, 1275), (945, 705, 1260, 1276), (951, 713, 1261, 1277), (954, 717, 1262, 1278), (960, 725, 1263, 1279), (963, 729, 1264, 1280), (665, 799, 1265, 1257), (669, 800, 1266, 1258), (701, 808, 1267, 1259), (705, 809, 1268, 1260), (713, 811, 1269, 1261), (717, 812, 1270, 1262), (725, 814, 1271, 1263), (729, 815, 1272, 1264), (434, 915, 1273, 1249), (506, 918, 1274, 1253), (436, 942, 1275, 1250), (518, 945, 1276, 1254), (474, 951, 1277, 1251), (522, 954, 1278, 1255), (476, 960, 1279, 1252), (526, 963, 1280, 1256), (784, 486, 1285, 1297), (785, 482, 1283, 1298), (817, 530, 1286, 1299), (818, 484, 1284, 1300), (820, 534, 1287, 1301), (821, 444, 1282, 1302), (823, 538, 1288, 1303), (824, 442, 1281, 1304), (870, 602, 1289, 1305), (873, 606, 1290, 1306), (969, 737, 1291, 1307), (972, 741, 1292, 1308), (978, 749, 1293, 1309), (981, 753, 1294, 1310), (987, 761, 1295, 1311), (990, 765, 1296, 1312), (602, 784, 1297, 1289), (606, 785, 1298, 1290), (737, 817, 1299, 1291), (741, 818, 1300, 1292), (749, 820, 1301, 1293), (753, 821, 1302, 1294), (761, 823, 1303, 1295), (765, 824, 1304, 1296), (442, 870, 1305, 1281), (486, 873, 1306, 1285), (444, 969, 1307, 1282), (530, 972, 1308, 1286), (482, 978, 1309, 1283), (534, 981, 1310, 1287), (484, 987, 1311, 1284), (538, 990, 1312, 1288), (74, 374, 1329, 1317), (374, 184, 1321, 1329), (184, 508, 1330, 1321), (508, 55, 1313, 1330), (77, 386, 1331, 1318), (386, 196, 1322, 1331), (196, 520, 1332, 1322), (520, 54, 1315, 1332), (78, 390, 1333, 1319), (390, 200, 1323, 1333), (200, 524, 1334, 1323), (524, 57, 1314, 1334), (79, 394, 1335, 1320), (394, 204, 1324, 1335), (204, 528, 1336, 1324), (528, 56, 1316, 1336), (54, 373, 1337, 1315), (373, 183, 1325, 1337), (183, 507, 1338, 1325), (507, 74, 1317, 1338), (56, 385, 1339, 1316), (385, 195, 1326, 1339), (195, 519, 1340, 1326), (519, 77, 1318, 1340), (55, 389, 1341, 1313), (389, 199, 1327, 1341), (199, 523, 1342, 1327), (523, 78, 1319, 1342), (57, 393, 1343, 1314), (393, 203, 1328, 1343), (203, 527, 1344, 1328), (527, 79, 1320, 1344), (66, 354, 1361, 1349), (354, 164, 1353, 1361), (164, 488, 1362, 1353), (488, 63, 1345, 1362), (80, 398, 1363, 1350), (398, 208, 1354, 1363), (208, 532, 1364, 1354), (532, 65, 1346, 1364), (81, 402, 1365, 1351), (402, 212, 1355, 1365), (212, 536, 1366, 1355), (536, 64, 1348, 1366), (82, 406, 1367, 1352), (406, 216, 1356, 1367), (216, 540, 1368, 1356), (540, 62, 1347, 1368), (62, 353, 1369, 1347), (353, 163, 1357, 1369), (163, 487, 1370, 1357), (487, 66, 1349, 1370), (64, 397, 1371, 1348), (397, 207, 1358, 1371), (207, 531, 1372, 1358), (531, 80, 1350, 1372), (63, 401, 1373, 1345), (401, 211, 1359, 1373), (211, 535, 1374, 1359), (535, 81, 1351, 1374), (65, 405, 1375, 1346), (405, 215, 1360, 1375), (215, 539, 1376, 1360), (539, 82, 1352, 1376), (841, 563, 1385, 1393), (842, 435, 1377, 1394), (850, 575, 1386, 1395), (851, 473, 1379, 1396), (853, 579, 1387, 1397), (854, 437, 1378, 1398), (856, 583, 1388, 1399), (857, 475, 1380, 1400), (913, 662, 1389, 1401), (914, 505, 1381, 1402), (940, 698, 1390, 1403), (941, 517, 1382, 1404), (949, 710, 1391, 1405), (950, 521, 1383, 1406), (958, 722, 1392, 1407), (959, 525, 1384, 1408), (505, 841, 1393, 1381), (563, 842, 1394, 1385), (517, 850, 1395, 1382), (575, 851, 1396, 1386), (521, 853, 1397, 1383), (579, 854, 1398, 1387), (525, 856, 1399, 1384), (583, 857, 1400, 1388), (473, 913, 1401, 1379), (662, 914, 1402, 1389), (475, 940, 1403, 1380), (698, 941, 1404, 1390), (435, 949, 1405, 1377), (710, 950, 1406, 1391), (437, 958, 1407, 1378), (722, 959, 1408, 1392), (222, 565, 1425, 1417), (565, 111, 1409, 1425), (225, 577, 1426, 1418), (577, 149, 1411, 1426), (226, 581, 1427, 1419), (581, 113, 1410, 1427), (227, 585, 1428, 1420), (585, 151, 1412, 1428), (246, 664, 1429, 1421), (664, 181, 1413, 1429), (255, 700, 1430, 1422), (700, 193, 1414, 1430), (258, 712, 1431, 1423), (712, 197, 1415, 1431), (261, 724, 1432, 1424), (724, 201, 1416, 1432), (181, 564, 1433, 1413), (564, 222, 1417, 1433), (193, 576, 1434, 1414), (576, 225, 1418, 1434), (197, 580, 1435, 1415), (580, 226, 1419, 1435), (201, 584, 1436, 1416), (584, 227, 1420, 1436), (149, 663, 1437, 1411), (663, 246, 1421, 1437), (151, 699, 1438, 1412), (699, 255, 1422, 1438), (111, 711, 1439, 1409), (711, 258, 1423, 1439), (113, 723, 1440, 1410), (723, 261, 1424, 1440), (217, 544, 1457, 1449), (544, 119, 1441, 1457), (228, 589, 1458, 1450), (589, 121, 1442, 1458), (229, 593, 1459, 1451), (593, 159, 1444, 1459), (230, 597, 1460, 1452), (597, 157, 1443, 1460), (231, 601, 1461, 1453), (601, 161, 1445, 1461), (264, 736, 1462, 1454), (736, 205, 1446, 1462), (267, 748, 1463, 1455), (748, 209, 1447, 1463), (270, 760, 1464, 1456), (760, 213, 1448, 1464), (161, 543, 1465, 1445), (543, 217, 1449, 1465), (205, 588, 1466, 1446), (588, 228, 1450, 1466), (209, 592, 1467, 1447), (592, 229, 1451, 1467), (213, 596, 1468, 1448), (596, 230, 1452, 1468), (157, 600, 1469, 1443), (600, 231, 1453, 1469), (159, 735, 1470, 1444), (735, 264, 1454, 1470), (119, 747, 1471, 1441), (747, 267, 1455, 1471), (121, 759, 1472, 1442), (759, 270, 1456, 1472), (826, 542, 1481, 1489), (827, 443, 1473, 1490), (859, 587, 1482, 1491), (860, 445, 1474, 1492), (862, 591, 1483, 1493), (863, 483, 1476, 1494), (865, 595, 1484, 1495), (866, 481, 1475, 1496), (868, 599, 1485, 1497), (869, 485, 1477, 1498), (967, 734, 1486, 1499), (968, 529, 1478, 1500), (976, 746, 1487, 1501), (977, 533, 1479, 1502), (985, 758, 1488, 1503), (986, 537, 1480, 1504), (485, 826, 1489, 1477), (542, 827, 1490, 1481), (529, 859, 1491, 1478), (587, 860, 1492, 1482), (533, 862, 1493, 1479), (591, 863, 1494, 1483), (537, 865, 1495, 1480), (595, 866, 1496, 1484), (481, 868, 1497, 1475), (599, 869, 1498, 1485), (483, 967, 1499, 1476), (734, 968, 1500, 1486), (443, 976, 1501, 1473), (746, 977, 1502, 1487), (445, 985, 1503, 1474), (758, 986, 1504, 1488)])
me_cube_003.polygons.foreach_set('use_smooth', [True] * 1436)
me_cube_003.materials.append(mat_material_003)
me_cube_003.use_remesh_preserve_volume = False
me_cube_003.use_remesh_preserve_attributes = False
me_cube_003.use_mirror_vertex_groups = False
me_cube_003.update()

# ---- objects
ob_pantf = bpy.data.objects.new('pantf', me_cube_003)

# ---- transforms, parenting, visibility, modifiers, constraints
ob_pantf.location = (-3.725e-08, -2.98e-08, 8.255)
ob_pantf.lock_rotations_4d = False
ob_pantf.empty_display_type = 'ARROWS'
ob_pantf.lineart.crease_threshold = 0.0
_vg = ob_pantf.vertex_groups.new(name='Waist')
_vg = ob_pantf.vertex_groups.new(name='Hips')
_vg = ob_pantf.vertex_groups.new(name='Inseam')
_vg = ob_pantf.vertex_groups.new(name='Inseam.L')
_vg = ob_pantf.vertex_groups.new(name='Inseam.R')
_vg = ob_pantf.vertex_groups.new(name='Leg.L')
_vg = ob_pantf.vertex_groups.new(name='Leg.R')
_vg = ob_pantf.vertex_groups.new(name='Waist.L')
_vg = ob_pantf.vertex_groups.new(name='Waist.R')
_vg = ob_pantf.vertex_groups.new(name='Leg.F')
_vg = ob_pantf.vertex_groups.new(name='Leg.B')
_vg = ob_pantf.vertex_groups.new(name='LLeg.L')
_vg = ob_pantf.vertex_groups.new(name='RLeg.R')
_vg = ob_pantf.vertex_groups.new(name='SEAMS')
_vg = ob_pantf.vertex_groups.new(name='Leg.B_copy')
_vg = ob_pantf.vertex_groups.new(name='Leg.F_copy')

# ---- collection membership
col_collection_1.objects.link(ob_pantf)

# ---- scene / render settings (as saved in the file)
scene.frame_start = 1; scene.frame_end = 250; scene.frame_set(1)
scene.render.engine = 'BLENDER_EEVEE_NEXT'
scene.render.image_settings.compression = 90
scene.render.resolution_percentage = 50
scene.render.dither_intensity = 0.0
scene.cycles.use_denoising = False
scene.cycles.samples = 10
scene.cycles.sampling_pattern = 'TABULATED_SOBOL'
scene.cycles.light_sampling_threshold = 0.0
scene.cycles.use_adaptive_sampling = False
scene.cycles.use_light_tree = False
scene.cycles.blur_glossy = 0.0
scene.cycles.volume_bounces = 1
scene.cycles.pixel_filter_type = 'GAUSSIAN'
scene.cycles.sample_clamp_indirect = 0.0
scene.view_settings.view_transform = 'Standard'
bpy.context.view_layer.update()

# ---- added for rendering (the .blend has no active camera and no usable light): camera, sun
cam_auto = bpy.data.cameras.new('AutoCamera')
cam_auto.lens = 50.0
cam_auto.sensor_width = 36.0
cam_auto.clip_end = 1000.0
ob_auto_camera = bpy.data.objects.new('AutoCamera', cam_auto)
scene.collection.objects.link(ob_auto_camera)
ob_auto_camera.location = (9.42444, -11.5715, 12.5084)
ob_auto_camera.rotation_euler = (1.09748, -7.21219e-08, 0.694738)
scene.camera = ob_auto_camera
light_auto_sun = bpy.data.lights.new('AutoSun', 'SUN')
light_auto_sun.energy = 3.0
light_auto_sun.angle = 0.0523599
ob_auto_sun = bpy.data.objects.new('AutoSun', light_auto_sun)
scene.collection.objects.link(ob_auto_sun)
ob_auto_sun.rotation_euler = (0.872665, 0.174533, 0.523599)
bpy.context.view_layer.update()
